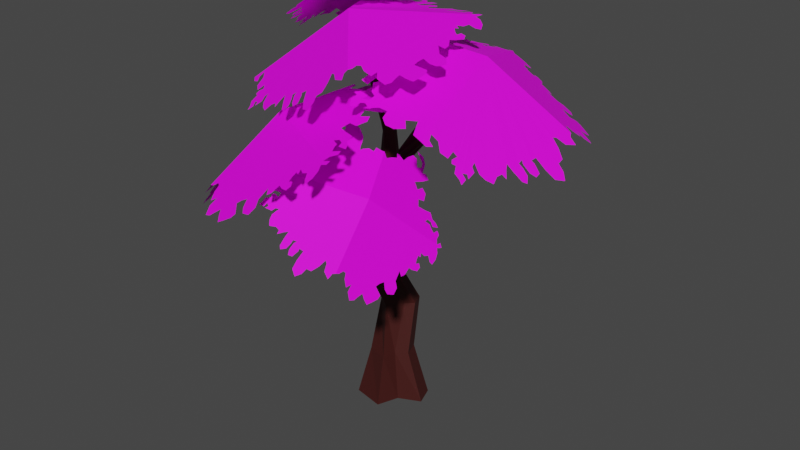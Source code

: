 # Source: tree_06.blend  (saved by Blender 3.6.11; exported with 4.5.12 LTS)
import bpy
from mathutils import Matrix  # noqa: F401  (used for matrix-valued properties, if any)

bpy.ops.wm.read_factory_settings(use_empty=True)
scene = bpy.context.scene
scene.name = 'Scene'

# ---- images (referenced by path relative to the original .blend; pixels are not part of the script)
import os
ASSET_DIR = os.environ.get("B2B_ASSET_DIR", "")  # directory of the original .blend (textures are referenced by path, not embedded)
HERE = os.path.dirname(os.path.abspath(__file__))  # packed textures are extracted next to this script under _unpacked/

def load_image(name, relpath, width, height, colorspace="sRGB"):
    """Load a texture the original file referenced (path relative to the .blend, or extracted next to this script)."""
    p = next((c for c in (os.path.join(HERE, relpath), os.path.join(ASSET_DIR, relpath)) if relpath and os.path.exists(c)), "")
    if p:
        img = bpy.data.images.load(p, check_existing=True)
        img.name = name
    else:  # same state as the original file: an image datablock whose file is absent (Cycles renders it pink)
        img = bpy.data.images.new(name, width, height)
        img.source = "FILE"
        img.filepath = "//" + (relpath or name)
    img.colorspace_settings.name = colorspace
    return img
img_bladtekstur_r_d_png = load_image('bladtekstur_rød.png', 'bladtekstur_rød.png', 1024, 1024, 'sRGB')

# ---- materials (node trees are filled in below, after node groups)
mat_material = bpy.data.materials.new('Material')
mat_material.alpha_threshold = 0.0
mat_material.use_transparent_shadow = False
mat_material.roughness = 0.5
mat_material.line_color = (0.0, 0.0, 0.0, 1.0)
mat_material_004 = bpy.data.materials.new('Material.004')
mat_material_004.use_transparent_shadow = False

# ---- material node trees
mat_material.use_nodes = True; mat_material.node_tree.nodes.clear()
_N = mat_material.node_tree.nodes; _L = mat_material.node_tree.links
n0 = _N.new('ShaderNodeOutputMaterial'); n0.name = 'Material Output'; n0.location = (300, 300)
n1 = _N.new('ShaderNodeBsdfPrincipled'); n1.name = 'Principled BSDF'; n1.location = (10, 300)
n1.distribution = 'GGX'
n1.subsurface_method = 'RANDOM_WALK_SKIN'
n1.inputs[0].default_value = (0.04696, 0.002709, 0.000879, 1.0)
n1.inputs[2].default_value = 0.7687
n1.inputs[3].default_value = 1.45
n1.inputs[27].default_value = (0.0, 0.0, 0.0, 1.0)
n1.inputs[28].default_value = 1.0
_L.new(n1.outputs[0], n0.inputs[0])
n0.is_active_output = True
mat_material_004.use_nodes = True; mat_material_004.node_tree.nodes.clear()
_N = mat_material_004.node_tree.nodes; _L = mat_material_004.node_tree.links
n0 = _N.new('ShaderNodeBsdfPrincipled'); n0.name = 'Principled BSDF'; n0.location = (10, 300)
n0.distribution = 'GGX'
n0.subsurface_method = 'RANDOM_WALK_SKIN'
n0.inputs[2].default_value = 0.7612
n0.inputs[3].default_value = 1.45
n0.inputs[13].default_value = 0.2246
n0.inputs[27].default_value = (0.0, 0.0, 0.0, 1.0)
n0.inputs[28].default_value = 1.0
n1 = _N.new('ShaderNodeOutputMaterial'); n1.name = 'Material Output'; n1.location = (300, 300)
n2 = _N.new('ShaderNodeTexImage'); n2.name = 'Image Texture'; n2.location = (-280, 280)
n2.image = img_bladtekstur_r_d_png
_L.new(n0.outputs[0], n1.inputs[0])
_L.new(n2.outputs[0], n0.inputs[0])
n1.is_active_output = True

# ---- world
world_world = bpy.data.worlds.new('World'); scene.world = world_world
world_world.use_nodes = True; world_world.node_tree.nodes.clear()
_N = world_world.node_tree.nodes; _L = world_world.node_tree.links
n0 = _N.new('ShaderNodeOutputWorld'); n0.name = 'World Output'; n0.location = (300, 300)
n1 = _N.new('ShaderNodeBackground'); n1.name = 'Background'; n1.location = (10, 300)
n1.inputs[0].default_value = (0.05088, 0.05088, 0.05088, 1.0)
_L.new(n1.outputs[0], n0.inputs[0])
n0.is_active_output = True
world_world.color = (0.05088, 0.05088, 0.05088)
world_world.use_sun_shadow = False
world_world.sun_shadow_jitter_overblur = 0.0

# ---- meshes
me_cube = bpy.data.meshes.new('Cube')
me_cube.from_pydata([(0.7822, 0.655, 8.955), (2.245, 1.975, -8.416), (0.7822, -0.6511, 8.955), (1.036, -0.3797, -8.416), (-0.7822, 0.655, 8.955), (-2.008, 2.446, -8.416), (-0.7822, -0.6511, 8.955), (-2.1, -1.554, -8.416), (1.216, 2.082, 0.0), (-0.946, 0.01208, 0.0), (0.9714, 0.5065, 0.0), (-0.946, 2.082, 0.0), (-1.419, -1.778, 4.227), (0.3336, 0.04688, 4.227), (0.3336, -1.778, 4.227), (-1.419, 0.04688, 4.227), (1.173, 1.463, -4.208), (0.6921, -0.3177, -4.208), (-1.173, 1.463, -4.208), (-1.173, -0.9855, -4.208), (-1.446, 0.4594, -8.416), (1.048, 0.0123, 8.955), (-1.048, 0.0123, 8.955), (2.765, 0.4491, -8.416), (1.583, 1.063, 0.0), (-1.313, 1.063, 0.0), (0.6311, -0.851, 4.227), (-1.717, -0.851, 4.227), (-1.571, 0.2583, -4.208), (1.571, 0.2583, -4.208), (0.0, 1.051, -8.416), (0.0, -0.8903, 8.955), (0.3775, -2.067, -8.416), (0.0, 0.8929, 8.955), (0.1349, 2.459, 0.0), (0.1349, -0.702, 0.0), (-0.5427, 0.3792, 4.227), (-0.5427, -2.112, 4.227), (0.504, -1.492, -4.208), (0.0, 1.909, -4.208), (0.0, 0.02897, -8.416), (0.505, -0.08467, 14.28), (-0.007818, -0.6217, 14.28), (0.004944, 0.6299, 14.28), (-0.5079, 0.09287, 14.28), (0.3375, -0.4703, 14.28), (-0.3323, 0.487, 14.28), (-0.3517, -0.3628, 14.28), (0.3484, 0.3704, 14.28), (0.06594, 0.6793, 10.63), (-0.6586, 0.2337, 11.06), (-0.612, 8.076, 16.85), (-0.6492, 7.926, 17.16), (0.6871, 0.1595, 11.14), (-0.03747, -0.2861, 11.57), (-0.2531, 8.038, 16.89), (-0.2904, 7.888, 17.2), (-0.4692, 3.776, 12.39), (-0.4692, 3.091, 13.06), (0.4851, 3.776, 12.39), (0.4851, 3.091, 13.06), (0.6975, 5.65, 16.13), (0.3921, 6.071, 15.2), (0.05817, 5.655, 15.6), (1.031, 6.066, 15.73), (-0.4139, 0.5549, 10.75), (-0.6985, 8.008, 17.0), (-0.2067, 7.956, 17.06), (0.4374, -0.1575, 11.44), (0.6581, 3.434, 12.73), (-0.6498, 3.434, 12.73), (0.7723, 6.144, 15.39), (0.3146, 5.574, 15.94), (-0.4054, 8.087, 16.81), (-0.4583, 7.873, 17.25), (0.5613, 0.4845, 10.82), (-0.466, -0.1473, 11.43), (0.05934, 2.948, 13.2), (0.05934, 3.919, 12.25), (0.1095, 5.886, 15.26), (1.016, 5.88, 16.02), (0.05759, 0.1603, 11.14), (-0.4261, 7.98, 17.03), (-0.0322, -2.073, 19.41), (-0.4827, -1.912, 19.41), (0.4802, -1.759, 19.41), (0.02967, -1.598, 19.41), (-0.3409, -2.047, 19.41), (0.3455, -1.627, 19.41), (-0.309, -1.725, 19.41), (0.3061, -1.946, 19.41), (0.003394, -1.837, 19.41), (1.968, -8.525, 10.02), (1.753, -8.463, 10.29), (-0.7216, -1.377, 6.659), (-0.4, -0.9862, 7.242), (2.233, -8.324, 10.26), (2.018, -8.262, 10.52), (-0.01631, -1.414, 6.136), (0.3052, -1.023, 6.719), (0.04298, -3.973, 7.684), (0.3492, -3.6, 8.239), (0.6151, -4.002, 7.26), (0.9213, -3.63, 7.815), (1.045, -6.175, 9.251), (1.359, -5.817, 9.774), (0.9326, -5.968, 9.741), (1.471, -6.024, 9.285), (1.815, -8.529, 10.12), (-0.682, -1.175, 7.04), (0.2656, -1.225, 6.337), (2.171, -8.259, 10.43), (0.8665, -3.821, 7.464), (0.09779, -3.781, 8.035), (0.9154, -6.098, 9.49), (1.488, -5.894, 9.535), (-0.4124, -1.448, 6.318), (-0.00391, -0.9517, 7.059), (2.13, -8.433, 10.11), (1.856, -8.354, 10.44), (0.6767, -3.565, 8.102), (0.2876, -4.038, 7.397), (1.131, -5.864, 9.824), (1.273, -6.128, 9.202), (1.993, -8.394, 10.27), (-0.2082, -1.2, 6.689), (-1.052, -0.2601, 2.479), (-0.7951, -0.3968, 3.2), (-5.614, 3.99, 5.49), (-5.713, 3.847, 5.723), (-0.6994, 0.4011, 2.479), (-0.4428, 0.2644, 3.2), (-5.336, 4.059, 5.64), (-5.436, 3.916, 5.874), (-3.6, 1.037, 4.263), (-3.217, 1.564, 4.487), (-3.692, 1.338, 3.711), (-3.309, 1.865, 3.934), (-4.446, 2.179, 5.832), (-4.184, 2.647, 5.268), (-4.627, 2.286, 5.354), (-4.004, 2.541, 5.746), (-0.9703, -0.4445, 2.872), (-5.714, 3.901, 5.592), (-5.348, 3.991, 5.791), (-0.5055, 0.4281, 2.872), (-3.497, 1.671, 3.748), (-3.376, 1.274, 4.477), (-4.018, 2.645, 5.515), (-4.602, 2.167, 5.629), (-5.422, 4.067, 5.522), (-5.57, 3.854, 5.869), (-0.9038, 0.1705, 2.301), (-0.5224, -0.0327, 3.372), (-3.18, 1.87, 4.208), (-3.75, 1.087, 3.876), (-4.406, 2.529, 5.184), (-4.138, 2.371, 5.894), (-0.6869, 0.07664, 2.884), (-5.496, 3.952, 5.715)], [], [(21, 0, 41, 45), (37, 31, 6, 12), (27, 22, 4, 15), (40, 23, 3, 32), (26, 21, 2, 14), (36, 33, 0, 13), (39, 34, 8, 16), (29, 24, 10, 17), (28, 25, 11, 18), (38, 35, 9, 19), (34, 36, 13, 8), (24, 26, 14, 10), (25, 27, 15, 11), (35, 37, 12, 9), (32, 38, 19, 7), (20, 28, 18, 5), (23, 29, 17, 3), (30, 39, 16, 1), (1, 16, 29, 23), (7, 19, 28, 20), (9, 12, 27, 25), (8, 13, 26, 24), (19, 9, 25, 28), (16, 8, 24, 29), (13, 0, 21, 26), (30, 1, 23, 40), (12, 6, 22, 27), (33, 4, 43, 48), (6, 31, 47, 44), (5, 30, 40, 20), (5, 18, 39, 30), (3, 17, 38, 32), (10, 14, 37, 35), (11, 15, 36, 34), (17, 10, 35, 38), (18, 11, 34, 39), (15, 4, 33, 36), (20, 40, 32, 7), (14, 2, 31, 37), (0, 33, 48, 41), (47, 42, 84, 89), (44, 47, 89, 86), (43, 46, 88, 85), (45, 41, 83, 87), (31, 2, 42, 47), (4, 22, 46, 43), (2, 21, 45, 42), (22, 6, 44, 46), (72, 61, 52, 66), (82, 74, 56, 67), (69, 60, 54, 68), (81, 76, 50, 65), (78, 59, 53, 75), (77, 58, 50, 76), (80, 61, 58, 77), (79, 62, 59, 78), (71, 64, 60, 69), (65, 50, 58, 70), (67, 56, 64, 71), (73, 55, 62, 79), (74, 52, 61, 80), (70, 58, 61, 72), (57, 70, 72, 63), (55, 67, 71, 62), (49, 65, 70, 57), (62, 71, 69, 59), (75, 81, 65, 49), (59, 69, 68, 53), (73, 82, 67, 55), (63, 72, 66, 51), (51, 66, 82, 73), (53, 68, 81, 75), (56, 74, 80, 64), (51, 73, 79, 63), (63, 79, 78, 57), (64, 80, 77, 60), (60, 77, 76, 54), (57, 78, 75, 49), (68, 54, 76, 81), (66, 52, 74, 82), (91, 88, 86, 89), (90, 85, 88, 91), (83, 90, 91, 87), (87, 91, 89, 84), (46, 44, 86, 88), (41, 48, 90, 83), (42, 45, 87, 84), (48, 43, 85, 90), (113, 101, 95, 109), (125, 117, 99, 110), (115, 105, 97, 111), (124, 119, 93, 108), (123, 107, 96, 118), (122, 106, 93, 119), (117, 95, 101, 120), (116, 98, 102, 121), (110, 99, 103, 112), (114, 106, 101, 113), (108, 93, 106, 114), (120, 101, 106, 122), (121, 102, 107, 123), (112, 103, 105, 115), (102, 112, 115, 107), (92, 108, 114, 104), (104, 114, 113, 100), (98, 110, 112, 102), (118, 124, 108, 92), (107, 115, 111, 96), (116, 125, 110, 98), (100, 113, 109, 94), (94, 109, 125, 116), (96, 111, 124, 118), (100, 121, 123, 104), (103, 120, 122, 105), (94, 116, 121, 100), (99, 117, 120, 103), (105, 122, 119, 97), (104, 123, 118, 92), (111, 97, 119, 124), (109, 95, 117, 125), (149, 138, 129, 143), (159, 151, 133, 144), (146, 137, 131, 145), (158, 153, 127, 142), (155, 136, 130, 152), (154, 135, 127, 153), (157, 138, 135, 154), (156, 139, 136, 155), (148, 141, 137, 146), (142, 127, 135, 147), (144, 133, 141, 148), (150, 132, 139, 156), (151, 129, 138, 157), (147, 135, 138, 149), (134, 147, 149, 140), (132, 144, 148, 139), (126, 142, 147, 134), (139, 148, 146, 136), (152, 158, 142, 126), (136, 146, 145, 130), (150, 159, 144, 132), (140, 149, 143, 128), (128, 143, 159, 150), (130, 145, 158, 152), (133, 151, 157, 141), (128, 150, 156, 140), (140, 156, 155, 134), (141, 157, 154, 137), (137, 154, 153, 131), (134, 155, 152, 126), (145, 131, 153, 158), (143, 129, 151, 159)])
_uv = me_cube.uv_layers.new(name='UVMap')
_uv.uv.foreach_set('vector', [0.625, 0.623, 0.625, 0.5, 0.625, 0.5, 0.625, 0.623, 0.5628, 0.875, 0.625, 0.875, 0.625, 1.0, 0.5628, 1.0, 0.5628, 0.127, 0.625, 0.127, 0.625, 0.25, 0.5628, 0.25, 0.25, 0.623, 0.375, 0.623, 0.375, 0.75, 0.25, 0.75, 0.5628, 0.623, 0.625, 0.623, 0.625, 0.75, 0.5628, 0.75, 0.5628, 0.375, 0.625, 0.375, 0.625, 0.5, 0.5628, 0.5, 0.4375, 0.375, 0.5, 0.375, 0.5, 0.5, 0.4375, 0.5, 0.4375, 0.623, 0.5, 0.623, 0.5, 0.75, 0.4375, 0.75, 0.4375, 0.127, 0.5, 0.127, 0.5, 0.25, 0.4375, 0.25, 0.4375, 0.875, 0.5, 0.875, 0.5, 1.0, 0.4375, 1.0, 0.5, 0.375, 0.5628, 0.375, 0.5628, 0.5, 0.5, 0.5, 0.5, 0.623, 0.5628, 0.623, 0.5628, 0.75, 0.5, 0.75, 0.5, 0.127, 0.5628, 0.127, 0.5628, 0.25, 0.5, 0.25, 0.5, 0.875, 0.5628, 0.875, 0.5628, 1.0, 0.5, 1.0, 0.375, 0.875, 0.4375, 0.875, 0.4375, 1.0, 0.375, 1.0, 0.375, 0.127, 0.4375, 0.127, 0.4375, 0.25, 0.375, 0.25, 0.375, 0.623, 0.4375, 0.623, 0.4375, 0.75, 0.375, 0.75, 0.375, 0.375, 0.4375, 0.375, 0.4375, 0.5, 0.375, 0.5, 0.375, 0.5, 0.4375, 0.5, 0.4375, 0.623, 0.375, 0.623, 0.375, 0.0, 0.4375, 0.0, 0.4375, 0.127, 0.375, 0.127, 0.5, 0.0, 0.5628, 0.0, 0.5628, 0.127, 0.5, 0.127, 0.5, 0.5, 0.5628, 0.5, 0.5628, 0.623, 0.5, 0.623, 0.4375, 0.0, 0.5, 0.0, 0.5, 0.127, 0.4375, 0.127, 0.4375, 0.5, 0.5, 0.5, 0.5, 0.623, 0.4375, 0.623, 0.5628, 0.5, 0.625, 0.5, 0.625, 0.623, 0.5628, 0.623, 0.25, 0.5, 0.375, 0.5, 0.375, 0.623, 0.25, 0.623, 0.5628, 0.0, 0.625, 0.0, 0.625, 0.127, 0.5628, 0.127, 0.625, 0.375, 0.625, 0.25, 0.625, 0.25, 0.625, 0.375, 0.625, 1.0, 0.625, 0.875, 0.625, 0.875, 0.625, 1.0, 0.125, 0.5, 0.25, 0.5, 0.25, 0.623, 0.125, 0.623, 0.375, 0.25, 0.4375, 0.25, 0.4375, 0.375, 0.375, 0.375, 0.375, 0.75, 0.4375, 0.75, 0.4375, 0.875, 0.375, 0.875, 0.5, 0.75, 0.5628, 0.75, 0.5628, 0.875, 0.5, 0.875, 0.5, 0.25, 0.5628, 0.25, 0.5628, 0.375, 0.5, 0.375, 0.4375, 0.75, 0.5, 0.75, 0.5, 0.875, 0.4375, 0.875, 0.4375, 0.25, 0.5, 0.25, 0.5, 0.375, 0.4375, 0.375, 0.5628, 0.25, 0.625, 0.25, 0.625, 0.375, 0.5628, 0.375, 0.125, 0.623, 0.25, 0.623, 0.25, 0.75, 0.125, 0.75, 0.5628, 0.75, 0.625, 0.75, 0.625, 0.875, 0.5628, 0.875, 0.625, 0.5, 0.625, 0.375, 0.625, 0.375, 0.625, 0.5, 0.625, 0.875, 0.625, 0.75, 0.625, 0.75, 0.625, 0.875, 0.625, 1.0, 0.625, 0.875, 0.625, 0.875, 0.625, 1.0, 0.625, 0.25, 0.625, 0.127, 0.625, 0.127, 0.625, 0.25, 0.625, 0.623, 0.625, 0.5, 0.625, 0.5, 0.625, 0.623, 0.625, 0.875, 0.625, 0.75, 0.625, 0.75, 0.625, 0.875, 0.625, 0.25, 0.625, 0.127, 0.625, 0.127, 0.625, 0.25, 0.625, 0.75, 0.625, 0.623, 0.625, 0.623, 0.625, 0.75, 0.625, 0.127, 0.625, 0.0, 0.625, 0.0, 0.625, 0.127, 0.5, 0.1881, 0.625, 0.1881, 0.625, 0.25, 0.5, 0.25, 0.5, 0.3885, 0.625, 0.3885, 0.625, 0.5, 0.5, 0.5, 0.5, 0.6237, 0.625, 0.6237, 0.625, 0.75, 0.5, 0.75, 0.5, 0.8615, 0.625, 0.8615, 0.625, 1.0, 0.5, 1.0, 0.2635, 0.6237, 0.375, 0.6237, 0.375, 0.75, 0.2635, 0.75, 0.7365, 0.6237, 0.875, 0.6237, 0.875, 0.75, 0.7365, 0.75, 0.7365, 0.5619, 0.875, 0.5619, 0.875, 0.6237, 0.7365, 0.6237, 0.2635, 0.5619, 0.375, 0.5619, 0.375, 0.6237, 0.2635, 0.6237, 0.5, 0.5619, 0.625, 0.5619, 0.625, 0.6237, 0.5, 0.6237, 0.5, 0.0, 0.625, 0.0, 0.625, 0.1263, 0.5, 0.1263, 0.5, 0.5, 0.625, 0.5, 0.625, 0.5619, 0.5, 0.5619, 0.2635, 0.5, 0.375, 0.5, 0.375, 0.5619, 0.2635, 0.5619, 0.7365, 0.5, 0.875, 0.5, 0.875, 0.5619, 0.7365, 0.5619, 0.5, 0.1263, 0.625, 0.1263, 0.625, 0.1881, 0.5, 0.1881, 0.375, 0.1263, 0.5, 0.1263, 0.5, 0.1881, 0.375, 0.1881, 0.375, 0.5, 0.5, 0.5, 0.5, 0.5619, 0.375, 0.5619, 0.375, 0.0, 0.5, 0.0, 0.5, 0.1263, 0.375, 0.1263, 0.375, 0.5619, 0.5, 0.5619, 0.5, 0.6237, 0.375, 0.6237, 0.375, 0.8615, 0.5, 0.8615, 0.5, 1.0, 0.375, 1.0, 0.375, 0.6237, 0.5, 0.6237, 0.5, 0.75, 0.375, 0.75, 0.375, 0.3885, 0.5, 0.3885, 0.5, 0.5, 0.375, 0.5, 0.375, 0.1881, 0.5, 0.1881, 0.5, 0.25, 0.375, 0.25, 0.375, 0.25, 0.5, 0.25, 0.5, 0.3885, 0.375, 0.3885, 0.375, 0.75, 0.5, 0.75, 0.5, 0.8615, 0.375, 0.8615, 0.625, 0.5, 0.7365, 0.5, 0.7365, 0.5619, 0.625, 0.5619, 0.125, 0.5, 0.2635, 0.5, 0.2635, 0.5619, 0.125, 0.5619, 0.125, 0.5619, 0.2635, 0.5619, 0.2635, 0.6237, 0.125, 0.6237, 0.625, 0.5619, 0.7365, 0.5619, 0.7365, 0.6237, 0.625, 0.6237, 0.625, 0.6237, 0.7365, 0.6237, 0.7365, 0.75, 0.625, 0.75, 0.125, 0.6237, 0.2635, 0.6237, 0.2635, 0.75, 0.125, 0.75, 0.5, 0.75, 0.625, 0.75, 0.625, 0.8615, 0.5, 0.8615, 0.5, 0.25, 0.625, 0.25, 0.625, 0.3885, 0.5, 0.3885, 0.75, 0.623, 0.875, 0.623, 0.875, 0.75, 0.75, 0.75, 0.75, 0.5, 0.875, 0.5, 0.875, 0.623, 0.75, 0.623, 0.625, 0.5, 0.75, 0.5, 0.75, 0.623, 0.625, 0.623, 0.625, 0.623, 0.75, 0.623, 0.75, 0.75, 0.625, 0.75, 0.625, 0.127, 0.625, 0.0, 0.625, 0.0, 0.625, 0.127, 0.625, 0.5, 0.625, 0.375, 0.625, 0.375, 0.625, 0.5, 0.625, 0.75, 0.625, 0.623, 0.625, 0.623, 0.625, 0.75, 0.625, 0.375, 0.625, 0.25, 0.625, 0.25, 0.625, 0.375, 0.5, 0.125, 0.625, 0.125, 0.625, 0.25, 0.5, 0.25, 0.5, 0.375, 0.625, 0.375, 0.625, 0.5, 0.5, 0.5, 0.5, 0.6875, 0.625, 0.6875, 0.625, 0.75, 0.5, 0.75, 0.5, 0.875, 0.625, 0.875, 0.625, 1.0, 0.5, 1.0, 0.25, 0.6875, 0.375, 0.6875, 0.375, 0.75, 0.25, 0.75, 0.75, 0.6875, 0.875, 0.6875, 0.875, 0.75, 0.75, 0.75, 0.75, 0.5, 0.875, 0.5, 0.875, 0.625, 0.75, 0.625, 0.25, 0.5, 0.375, 0.5, 0.375, 0.625, 0.25, 0.625, 0.5, 0.5, 0.625, 0.5, 0.625, 0.625, 0.5, 0.625, 0.5, 0.0625, 0.625, 0.0625, 0.625, 0.125, 0.5, 0.125, 0.5, 0.0, 0.625, 0.0, 0.625, 0.0625, 0.5, 0.0625, 0.75, 0.625, 0.875, 0.625, 0.875, 0.6875, 0.75, 0.6875, 0.25, 0.625, 0.375, 0.625, 0.375, 0.6875, 0.25, 0.6875, 0.5, 0.625, 0.625, 0.625, 0.625, 0.6875, 0.5, 0.6875, 0.375, 0.625, 0.5, 0.625, 0.5, 0.6875, 0.375, 0.6875, 0.375, 0.0, 0.5, 0.0, 0.5, 0.0625, 0.375, 0.0625, 0.375, 0.0625, 0.5, 0.0625, 0.5, 0.125, 0.375, 0.125, 0.375, 0.5, 0.5, 0.5, 0.5, 0.625, 0.375, 0.625, 0.375, 0.875, 0.5, 0.875, 0.5, 1.0, 0.375, 1.0, 0.375, 0.6875, 0.5, 0.6875, 0.5, 0.75, 0.375, 0.75, 0.375, 0.375, 0.5, 0.375, 0.5, 0.5, 0.375, 0.5, 0.375, 0.125, 0.5, 0.125, 0.5, 0.25, 0.375, 0.25, 0.375, 0.25, 0.5, 0.25, 0.5, 0.375, 0.375, 0.375, 0.375, 0.75, 0.5, 0.75, 0.5, 0.875, 0.375, 0.875, 0.125, 0.625, 0.25, 0.625, 0.25, 0.6875, 0.125, 0.6875, 0.625, 0.625, 0.75, 0.625, 0.75, 0.6875, 0.625, 0.6875, 0.125, 0.5, 0.25, 0.5, 0.25, 0.625, 0.125, 0.625, 0.625, 0.5, 0.75, 0.5, 0.75, 0.625, 0.625, 0.625, 0.625, 0.6875, 0.75, 0.6875, 0.75, 0.75, 0.625, 0.75, 0.125, 0.6875, 0.25, 0.6875, 0.25, 0.75, 0.125, 0.75, 0.5, 0.75, 0.625, 0.75, 0.625, 0.875, 0.5, 0.875, 0.5, 0.25, 0.625, 0.25, 0.625, 0.375, 0.5, 0.375, 0.5113, 0.1875, 0.625, 0.1875, 0.625, 0.25, 0.5113, 0.25, 0.5113, 0.4, 0.625, 0.4, 0.625, 0.5, 0.5113, 0.5, 0.5113, 0.625, 0.625, 0.625, 0.625, 0.75, 0.5113, 0.75, 0.5113, 0.85, 0.625, 0.85, 0.625, 1.0, 0.5113, 1.0, 0.275, 0.625, 0.375, 0.625, 0.375, 0.75, 0.275, 0.75, 0.725, 0.625, 0.875, 0.625, 0.875, 0.75, 0.725, 0.75, 0.725, 0.5625, 0.875, 0.5625, 0.875, 0.625, 0.725, 0.625, 0.275, 0.5625, 0.375, 0.5625, 0.375, 0.625, 0.275, 0.625, 0.5113, 0.5625, 0.625, 0.5625, 0.625, 0.625, 0.5113, 0.625, 0.5113, 0.0, 0.625, 0.0, 0.625, 0.125, 0.5113, 0.125, 0.5113, 0.5, 0.625, 0.5, 0.625, 0.5625, 0.5113, 0.5625, 0.275, 0.5, 0.375, 0.5, 0.375, 0.5625, 0.275, 0.5625, 0.725, 0.5, 0.875, 0.5, 0.875, 0.5625, 0.725, 0.5625, 0.5113, 0.125, 0.625, 0.125, 0.625, 0.1875, 0.5113, 0.1875, 0.375, 0.125, 0.5113, 0.125, 0.5113, 0.1875, 0.375, 0.1875, 0.375, 0.5, 0.5113, 0.5, 0.5113, 0.5625, 0.375, 0.5625, 0.375, 0.0, 0.5113, 0.0, 0.5113, 0.125, 0.375, 0.125, 0.375, 0.5625, 0.5113, 0.5625, 0.5113, 0.625, 0.375, 0.625, 0.375, 0.85, 0.5113, 0.85, 0.5113, 1.0, 0.375, 1.0, 0.375, 0.625, 0.5113, 0.625, 0.5113, 0.75, 0.375, 0.75, 0.375, 0.4, 0.5113, 0.4, 0.5113, 0.5, 0.375, 0.5, 0.375, 0.1875, 0.5113, 0.1875, 0.5113, 0.25, 0.375, 0.25, 0.375, 0.25, 0.5113, 0.25, 0.5113, 0.4, 0.375, 0.4, 0.375, 0.75, 0.5113, 0.75, 0.5113, 0.85, 0.375, 0.85, 0.625, 0.5, 0.725, 0.5, 0.725, 0.5625, 0.625, 0.5625, 0.125, 0.5, 0.275, 0.5, 0.275, 0.5625, 0.125, 0.5625, 0.125, 0.5625, 0.275, 0.5625, 0.275, 0.625, 0.125, 0.625, 0.625, 0.5625, 0.725, 0.5625, 0.725, 0.625, 0.625, 0.625, 0.625, 0.625, 0.725, 0.625, 0.725, 0.75, 0.625, 0.75, 0.125, 0.625, 0.275, 0.625, 0.275, 0.75, 0.125, 0.75, 0.5113, 0.75, 0.625, 0.75, 0.625, 0.85, 0.5113, 0.85, 0.5113, 0.25, 0.625, 0.25, 0.625, 0.4, 0.5113, 0.4])
me_cube.materials.append(mat_material)
me_cube.use_mirror_vertex_groups = False
me_cube.update()
me_plane_002 = bpy.data.meshes.new('Plane.002')
me_plane_002.from_pydata([(-5.084, 2.756, 24.42), (-9.198, 3.124, 20.37), (0.9831, 1.71, 24.98), (0.5879, 1.778, 24.94), (-4.079, 6.2, 23.28), (-5.464, -2.06, 23.81), (-7.983, 4.918, 20.42), (-8.283, 4.922, 20.14), (-8.596, 4.661, 20.01), (-8.74, 4.293, 20.09), (-8.697, 3.895, 20.37), (-8.325, 4.1, 20.6), (-8.333, 3.647, 20.86), (-8.944, 3.509, 20.38), (-4.239, 6.228, 23.11), (-4.443, 6.335, 22.86), (-4.605, 6.025, 22.9), (-4.815, 6.151, 22.62), (-5.1, 6.017, 22.44), (-5.258, 5.862, 22.39), (-5.206, 6.161, 22.26), (-5.127, 6.401, 22.18), (-5.01, 6.848, 22.02), (-5.126, 7.367, 21.6), (-5.281, 7.589, 21.33), (-5.541, 7.539, 21.11), (-5.588, 7.854, 20.88), (-5.784, 8.092, 20.56), (-6.103, 7.944, 20.35), (-6.11, 7.717, 20.48), (-5.748, 7.691, 20.83), (-5.861, 7.418, 20.89), (-5.831, 7.122, 21.1), (-5.983, 6.883, 21.1), (-6.156, 6.659, 21.07), (-6.318, 6.469, 21.04), (-6.613, 6.576, 20.7), (-6.815, 6.251, 20.71), (-6.486, 6.125, 21.09), (-6.599, 5.874, 21.13), (-6.711, 6.108, 20.89), (-7.128, 5.933, 20.61), (-7.321, 5.728, 20.55), (-7.536, 5.804, 20.31), (-7.487, 6.111, 20.17), (-7.352, 5.952, 20.39), (-7.144, 6.327, 20.35), (-7.197, 6.525, 20.19), (-7.335, 6.349, 20.16), (-7.494, 6.461, 19.95), (-7.857, 6.32, 19.7), (-7.857, 6.136, 19.81), (-7.683, 6.04, 20.03), (-7.673, 5.874, 20.14), (-7.896, 5.634, 20.07), (-7.839, 5.282, 20.34), (0.869, 1.978, 24.88), (0.5545, 2.141, 24.82), (0.723, 2.453, 24.72), (0.577, 2.683, 24.64), (0.262, 2.427, 24.71), (0.06065, 2.64, 24.63), (-0.08521, 2.867, 24.55), (-0.4769, 2.944, 24.51), (-0.2854, 3.128, 24.45), (0.003322, 3.068, 24.48), (0.1589, 2.805, 24.58), (0.6156, 2.892, 24.57), (0.434, 3.11, 24.48), (0.1146, 3.274, 24.42), (-0.04818, 3.649, 24.29), (-0.5581, 3.649, 24.27), (-1.112, 3.694, 24.23), (-1.123, 4.171, 24.07), (-0.6568, 4.206, 24.07), (-0.5367, 4.718, 23.9), (-0.807, 5.028, 23.79), (-1.228, 4.759, 23.87), (-1.49, 5.18, 23.71), (-0.8098, 5.461, 23.64), (-0.3265, 5.727, 23.57), (-0.5464, 6.04, 23.45), (-0.839, 6.008, 23.46), (-0.651, 6.662, 23.24), (-0.8195, 7.116, 23.08), (-1.372, 7.295, 23.0), (-1.137, 6.936, 23.13), (-0.9088, 6.666, 23.23), (-0.9797, 6.315, 23.35), (-1.33, 6.216, 23.37), (-1.39, 6.777, 23.17), (-1.716, 6.887, 23.13), (-2.168, 6.566, 23.22), (-2.486, 6.229, 23.32), (-2.849, 6.464, 23.23), (-3.062, 6.518, 23.21), (-3.034, 6.2, 23.32), (-3.467, 6.064, 23.35), (-3.882, 5.843, 23.41), (-5.261, -1.996, 23.84), (-5.052, -1.768, 23.89), (-4.858, -1.818, 23.91), (-4.783, -2.2, 23.87), (-4.502, -2.614, 23.86), (-4.214, -2.342, 23.92), (-4.275, -2.829, 23.86), (-3.988, -3.273, 23.84), (-3.685, -3.165, 23.88), (-3.507, -2.895, 23.94), (-3.29, -2.628, 23.99), (-3.056, -2.907, 23.99), (-2.752, -3.165, 23.99), (-2.46, -2.926, 24.05), (-2.147, -2.635, 24.12), (-2.063, -2.375, 24.16), (-2.578, -1.959, 24.15), (-2.404, -1.722, 24.2), (-2.127, -1.521, 24.25), (-1.893, -1.941, 24.23), (-1.618, -2.145, 24.24), (-1.186, -2.047, 24.3), (-1.122, -1.598, 24.36), (-1.387, -1.213, 24.37), (-1.355, -0.5711, 24.45), (-1.103, -0.8503, 24.45), (-0.8985, -0.6587, 24.49), (-0.7951, -0.1785, 24.56), (-0.5331, -0.2314, 24.58), (-0.1443, -0.1991, 24.63), (-0.04653, 0.07891, 24.67), (-0.2011, 0.2905, 24.68), (-0.4192, 0.1941, 24.64), (-0.4673, 0.4673, 24.67), (-0.4431, 0.7291, 24.7), (-0.2554, 0.6903, 24.72), (-0.3241, 0.9393, 24.74), (-0.008006, 0.8404, 24.77), (0.2515, 0.9601, 24.81), (0.4977, 0.6266, 24.8), (0.7372, 0.5235, 24.81), (0.8616, 0.8973, 24.87), (0.8228, 1.296, 24.91), (0.6614, 1.585, 24.93), (-9.227, 2.832, 20.33), (-9.086, 2.582, 20.46), (-8.986, 2.85, 20.57), (-8.762, 2.92, 20.79), (-8.814, 2.521, 20.72), (-9.092, 2.217, 20.43), (-9.086, 1.827, 20.42), (-8.78, 1.795, 20.72), (-8.827, 1.535, 20.66), (-9.034, 1.663, 20.46), (-9.155, 1.578, 20.34), (-9.114, 1.389, 20.37), (-9.365, 1.275, 20.12), (-9.435, 0.9735, 20.04), (-9.543, 0.7842, 19.92), (-9.303, 0.7461, 20.16), (-9.201, 1.011, 20.27), (-9.11, 0.8136, 20.35), (-9.23, 0.6778, 20.22), (-8.918, 0.6091, 20.53), (-8.798, 0.8097, 20.66), (-8.618, 0.8238, 20.84), (-8.736, 0.624, 20.71), (-8.851, 0.3928, 20.58), (-8.88, 0.05925, 20.54), (-8.818, -0.3098, 20.58), (-8.526, -0.2713, 20.87), (-8.35, -0.4015, 21.04), (-8.389, -0.6659, 20.99), (-8.14, -0.4655, 21.25), (-7.933, -0.3516, 21.46), (-8.021, -0.7583, 21.35), (-8.11, -1.285, 21.24), (-8.052, -1.507, 21.28), (-7.821, -1.362, 21.52), (-7.694, -1.027, 21.66), (-7.645, -0.7693, 21.72), (-7.462, -0.8161, 21.9), (-7.569, -0.9371, 21.79), (-7.68, -1.387, 21.66), (-7.656, -1.706, 21.66), (-7.469, -1.737, 21.85), (-7.29, -1.355, 22.04), (-7.27, -1.164, 22.07), (-7.076, -1.274, 22.26), (-7.22, -1.864, 22.09), (-7.296, -2.443, 21.99), (-7.098, -2.841, 22.16), (-6.855, -2.586, 22.41), (-6.72, -2.234, 22.56), (-6.498, -2.29, 22.78), (-6.244, -1.906, 23.05), (-6.052, -1.456, 23.26), (-5.968, -1.618, 23.34), (-5.962, -2.11, 23.32), (-5.727, -2.499, 23.53), (-5.608, -2.123, 23.67), (-1.095, -2.888, 23.64), (-6.548, -6.651, 18.61), (5.993, 2.484, 23.32), (5.531, 2.134, 23.34), (-3.993, 1.596, 22.71), (3.347, -7.944, 21.69), (-7.214, -3.621, 18.93), (-7.584, -3.918, 18.58), (-7.655, -4.496, 18.37), (-7.39, -5.012, 18.43), (-6.86, -5.369, 18.72), (-6.653, -4.789, 19.03), (-6.12, -5.254, 19.3), (-6.699, -6.008, 18.67), (-4.221, 1.463, 22.51), (-4.598, 1.366, 22.2), (-4.424, 0.891, 22.2), (-4.831, 0.8068, 21.88), (-5.017, 0.3851, 21.63), (-5.024, 0.06952, 21.54), (-5.319, 0.4245, 21.42), (-5.51, 0.7447, 21.37), (-5.902, 1.313, 21.23), (-6.665, 1.72, 20.78), (-7.12, 1.789, 20.46), (-7.377, 1.477, 20.19), (-7.811, 1.747, 19.94), (-8.334, 1.791, 19.57), (-8.546, 1.321, 19.28), (-8.283, 1.084, 19.41), (-7.81, 1.422, 19.85), (-7.622, 1.033, 19.89), (-7.231, 0.764, 20.1), (-7.13, 0.3705, 20.07), (-7.072, -0.02904, 20.01), (-7.043, -0.3839, 19.93), (-7.53, -0.5724, 19.52), (-7.387, -1.103, 19.48), (-6.836, -0.8993, 19.94), (-6.672, -1.266, 19.97), (-7.089, -1.142, 19.69), (-7.389, -1.738, 19.31), (-7.378, -2.139, 19.21), (-7.73, -2.278, 18.91), (-8.038, -1.919, 18.78), (-7.683, -1.944, 19.04), (-7.88, -1.357, 19.05), (-8.181, -1.21, 18.87), (-8.139, -1.526, 18.82), (-8.466, -1.573, 18.56), (-8.739, -2.08, 18.22), (-8.519, -2.266, 18.34), (-8.192, -2.187, 18.6), (-7.981, -2.345, 18.71), (-7.965, -2.811, 18.6), (-7.476, -3.109, 18.88), (5.58, 2.629, 23.26), (5.09, 2.459, 23.25), (4.904, 2.947, 23.16), (4.503, 3.021, 23.12), (4.483, 2.434, 23.21), (4.047, 2.433, 23.18), (3.65, 2.505, 23.14), (3.182, 2.166, 23.16), (3.161, 2.552, 23.09), (3.51, 2.797, 23.08), (3.958, 2.7, 23.13), (4.304, 3.27, 23.07), (3.882, 3.295, 23.03), (3.387, 3.119, 23.02), (2.806, 3.32, 22.95), (2.309, 2.782, 22.99), (1.719, 2.241, 23.04), (1.171, 2.703, 22.92), (1.586, 3.231, 22.87), (1.127, 3.866, 22.73), (0.514, 3.889, 22.68), (0.4074, 3.176, 22.79), (-0.3225, 3.318, 22.71), (0.02476, 4.315, 22.58), (0.1963, 5.09, 22.47), (-0.3706, 5.169, 22.42), (-0.6197, 4.828, 22.45), (-1.172, 5.676, 22.28), (-1.848, 5.949, 22.18), (-2.588, 5.543, 22.19), (-1.954, 5.435, 22.26), (-1.428, 5.408, 22.3), (-1.103, 4.985, 22.39), (-1.332, 4.517, 22.45), (-2.022, 5.011, 22.32), (-2.463, 4.775, 22.32), (-2.542, 3.979, 22.44), (-2.473, 3.308, 22.55), (-3.091, 3.158, 22.53), (-3.36, 2.986, 22.54), (-2.975, 2.7, 22.61), (-3.243, 2.108, 22.69), (-3.399, 1.45, 22.78), (3.485, -7.67, 21.72), (3.464, -7.229, 21.81), (3.708, -7.074, 21.8), (4.165, -7.363, 21.64), (4.859, -7.468, 21.48), (4.874, -6.901, 21.6), (5.3, -7.437, 21.4), (6.031, -7.565, 21.22), (6.224, -7.141, 21.27), (6.131, -6.693, 21.38), (6.08, -6.206, 21.49), (6.593, -6.231, 21.38), (7.153, -6.16, 21.29), (7.205, -5.621, 21.39), (7.224, -5.011, 21.51), (7.049, -4.671, 21.62), (6.119, -4.811, 21.78), (6.056, -4.398, 21.87), (6.13, -3.912, 21.96), (6.783, -4.073, 21.79), (7.262, -3.98, 21.72), (7.593, -3.432, 21.76), (7.208, -2.93, 21.95), (6.559, -2.836, 22.1), (5.948, -2.182, 22.36), (6.478, -2.187, 22.25), (6.49, -1.787, 22.33), (6.113, -1.213, 22.52), (6.426, -0.9889, 22.51), (6.781, -0.5487, 22.53), (6.6, -0.177, 22.64), (6.235, -0.135, 22.72), (6.114, -0.4576, 22.68), (5.793, -0.2441, 22.79), (5.555, 0.03461, 22.9), (5.78, 0.1946, 22.88), (5.463, 0.3631, 22.98), (5.876, 0.6, 22.95), (6.015, 0.9888, 23.0), (6.594, 0.9252, 22.87), (6.936, 1.077, 22.83), (6.686, 1.57, 22.99), (6.247, 1.915, 23.15), (5.798, 2.024, 23.26), (-6.286, -6.964, 18.48), (-5.858, -7.065, 18.58), (-6.007, -6.704, 18.79), (-5.802, -6.412, 19.09), (-5.459, -6.852, 18.9), (-5.492, -7.426, 18.46), (-5.087, -7.797, 18.35), (-4.677, -7.522, 18.72), (-4.47, -7.823, 18.58), (-4.856, -7.906, 18.36), (-4.919, -8.109, 18.19), (-4.676, -8.252, 18.18), (-4.869, -8.613, 17.83), (-4.648, -8.977, 17.65), (-4.588, -9.269, 17.46), (-4.253, -9.065, 17.75), (-4.397, -8.706, 17.95), (-4.083, -8.806, 18.01), (-4.094, -9.059, 17.82), (-3.638, -8.812, 18.19), (-3.695, -8.498, 18.4), (-3.487, -8.303, 18.63), (-3.429, -8.616, 18.42), (-3.335, -8.956, 18.2), (-3.03, -9.308, 18.06), (-2.577, -9.604, 18.03), (-2.256, -9.275, 18.41), (-1.907, -9.225, 18.59), (-1.685, -9.521, 18.46), (-1.582, -9.077, 18.83), (-1.443, -8.759, 19.12), (-1.137, -9.242, 18.89), (-0.7102, -9.842, 18.62), (-0.4112, -10.0, 18.62), (-0.2739, -9.628, 18.95), (-0.4594, -9.176, 19.21), (-0.6617, -8.876, 19.36), (-0.3872, -8.738, 19.57), (-0.3963, -8.963, 19.4), (-0.07468, -9.51, 19.12), (0.2796, -9.796, 19.05), (0.5423, -9.639, 19.28), (0.3739, -9.09, 19.62), (0.2042, -8.883, 19.7), (0.5561, -8.796, 19.91), (0.9795, -9.513, 19.55), (1.477, -10.15, 19.28), (2.126, -10.34, 19.4), (2.167, -9.849, 19.79), (1.973, -9.372, 20.06), (2.305, -9.204, 20.32), (2.227, -8.577, 20.76), (2.005, -7.947, 21.14), (2.274, -8.021, 21.19), (2.784, -8.492, 21.05), (3.47, -8.634, 21.23), (3.233, -8.151, 21.49), (-1.211, 9.083, 17.72), (2.465, 10.85, 15.06), (-3.965, 4.711, 18.38), (-3.786, 4.996, 18.34), (1.046, 7.612, 19.39), (-3.481, 9.615, 14.34), (3.077, 9.769, 16.39), (3.324, 9.904, 16.19), (3.347, 10.12, 15.91), (3.136, 10.3, 15.7), (2.745, 10.39, 15.62), (2.626, 10.16, 15.93), (2.228, 10.3, 15.79), (2.601, 10.62, 15.34), (1.201, 7.677, 19.29), (1.463, 7.739, 19.19), (1.318, 7.903, 18.99), (1.601, 7.962, 18.88), (1.712, 8.131, 18.65), (1.703, 8.249, 18.5), (1.927, 8.137, 18.62), (2.077, 8.031, 18.75), (2.381, 7.846, 18.96), (2.939, 7.747, 19.03), (3.263, 7.752, 18.99), (3.43, 7.885, 18.8), (3.75, 7.814, 18.86), (4.121, 7.833, 18.79), (4.248, 8.022, 18.54), (4.052, 8.092, 18.47), (3.733, 7.935, 18.7), (3.582, 8.066, 18.55), (3.293, 8.14, 18.48), (3.204, 8.279, 18.31), (3.144, 8.424, 18.13), (3.107, 8.554, 17.96), (3.442, 8.657, 17.8), (3.316, 8.845, 17.57), (2.937, 8.732, 17.75), (2.804, 8.857, 17.6), (3.104, 8.839, 17.6), (3.288, 9.081, 17.26), (3.262, 9.229, 17.07), (3.504, 9.304, 16.95), (3.738, 9.192, 17.07), (3.486, 9.177, 17.12), (3.653, 8.972, 17.37), (3.872, 8.938, 17.39), (3.828, 9.053, 17.24), (4.057, 9.092, 17.17), (4.226, 9.299, 16.89), (4.062, 9.353, 16.83), (3.834, 9.302, 16.92), (3.678, 9.346, 16.88), (3.645, 9.518, 16.66), (3.285, 9.596, 16.6), (-3.728, 4.742, 18.47), (-3.503, 4.946, 18.49), (-3.324, 4.755, 18.65), (-3.104, 4.818, 18.73), (-3.194, 5.109, 18.56), (-2.968, 5.217, 18.61), (-2.751, 5.28, 18.68), (-2.566, 5.561, 18.65), (-2.49, 5.378, 18.76), (-2.629, 5.172, 18.79), (-2.877, 5.109, 18.7), (-2.96, 4.745, 18.82), (-2.737, 4.838, 18.88), (-2.511, 5.045, 18.9), (-2.177, 5.091, 19.03), (-2.011, 5.477, 18.94), (-1.797, 5.886, 18.85), (-1.436, 5.796, 19.06), (-1.561, 5.436, 19.16), (-1.217, 5.24, 19.4), (-0.8958, 5.38, 19.49), (-0.9613, 5.754, 19.29), (-0.56, 5.865, 19.43), (-0.5708, 5.293, 19.67), (-0.5284, 4.873, 19.88), (-0.222, 4.974, 19.97), (-0.1509, 5.202, 19.91), (0.2781, 4.925, 20.22), (0.6736, 4.959, 20.39), (0.9872, 5.34, 20.36), (0.6415, 5.236, 20.25), (0.3648, 5.119, 20.18), (0.1252, 5.245, 20.01), (0.1647, 5.53, 19.91), (0.605, 5.46, 20.14), (0.7928, 5.684, 20.12), (0.6991, 6.092, 19.9), (0.5497, 6.402, 19.7), (0.8436, 6.628, 19.73), (0.9538, 6.778, 19.72), (0.7063, 6.822, 19.59), (0.7448, 7.177, 19.45), (0.7138, 7.537, 19.28), (-3.523, 9.464, 14.43), (-3.486, 9.299, 14.64), (-3.582, 9.16, 14.65), (-3.801, 9.126, 14.4), (-4.111, 8.943, 14.18), (-4.081, 8.718, 14.44), (-4.303, 8.788, 14.09), (-4.63, 8.603, 13.85), (-4.688, 8.376, 13.99), (-4.618, 8.231, 14.22), (-4.564, 8.059, 14.45), (-4.79, 7.903, 14.31), (-5.031, 7.695, 14.2), (-5.019, 7.469, 14.43), (-4.988, 7.226, 14.7), (-4.889, 7.15, 14.9), (-4.491, 7.504, 15.07), (-4.437, 7.364, 15.27), (-4.438, 7.152, 15.47), (-4.734, 7.003, 15.23), (-4.938, 6.813, 15.16), (-5.047, 6.494, 15.32), (-4.846, 6.423, 15.64), (-4.557, 6.595, 15.85), (-4.247, 6.538, 16.29), (-4.479, 6.369, 16.16), (-4.459, 6.21, 16.34), (-4.256, 6.109, 16.69), (-4.379, 5.921, 16.71), (-4.506, 5.635, 16.82), (-4.403, 5.549, 17.03), (-4.24, 5.651, 17.14), (-4.208, 5.815, 17.03), (-4.054, 5.836, 17.2), (-3.932, 5.804, 17.39), (-4.02, 5.669, 17.4), (-3.87, 5.706, 17.56), (-4.036, 5.481, 17.56), (-4.072, 5.285, 17.7), (-4.329, 5.123, 17.53), (-4.469, 4.954, 17.51), (-4.327, 4.843, 17.8), (-4.113, 4.85, 18.06), (-3.91, 4.953, 18.22), (2.332, 10.88, 14.85), (2.079, 10.84, 14.79), (2.138, 10.78, 15.03), (1.986, 10.67, 15.23), (1.816, 10.73, 14.94), (1.886, 10.87, 14.55), (1.672, 10.9, 14.3), (1.396, 10.77, 14.49), (1.296, 10.81, 14.29), (1.54, 10.89, 14.23), (1.596, 10.95, 14.09), (1.46, 10.95, 14.0), (1.611, 11.06, 13.75), (1.508, 11.12, 13.5), (1.497, 11.18, 13.3), (1.274, 11.08, 13.45), (1.33, 11.01, 13.69), (1.147, 10.99, 13.63), (1.176, 11.05, 13.45), (0.8747, 10.92, 13.63), (0.8816, 10.85, 13.84), (0.7366, 10.77, 13.98), (0.7289, 10.84, 13.77), (0.7021, 10.91, 13.54), (0.5465, 10.94, 13.3), (0.2955, 10.95, 13.11), (0.06964, 10.81, 13.34), (-0.1489, 10.75, 13.38), (-0.2583, 10.79, 13.18), (-0.3606, 10.66, 13.49), (-0.4744, 10.56, 13.71), (-0.6186, 10.63, 13.38), (-0.8267, 10.71, 12.98), (-0.9957, 10.7, 12.88), (-1.113, 10.59, 13.13), (-1.04, 10.51, 13.44), (-0.9425, 10.47, 13.64), (-1.123, 10.39, 13.74), (-1.097, 10.45, 13.58), (-1.245, 10.53, 13.22), (-1.437, 10.54, 13.03), (-1.612, 10.47, 13.14), (-1.558, 10.36, 13.51), (-1.472, 10.33, 13.65), (-1.695, 10.26, 13.72), (-1.891, 10.37, 13.23), (-2.139, 10.44, 12.81), (-2.519, 10.39, 12.69), (-2.588, 10.26, 13.02), (-2.512, 10.18, 13.35), (-2.73, 10.08, 13.47), (-2.738, 9.944, 13.89), (-2.658, 9.826, 14.32), (-2.816, 9.802, 14.27), (-3.087, 9.836, 13.96), (-3.495, 9.763, 13.88), (-3.393, 9.683, 14.2), (-2.852, -7.876, 17.46), (-7.633, -2.856, 13.21), (4.918, -11.76, 17.0), (4.412, -11.5, 17.03), (-0.1252, -3.517, 18.73), (-4.912, -12.69, 13.05), (-5.382, -1.332, 14.59), (-5.74, -1.003, 14.28), (-6.232, -1.076, 13.93), (-6.567, -1.502, 13.76), (-6.69, -2.179, 13.78), (-6.153, -2.255, 14.18), (-6.363, -2.963, 14.14), (-7.158, -2.523, 13.5), (-0.3051, -3.3, 18.57), (-0.5034, -2.91, 18.36), (-0.8343, -3.226, 18.17), (-1.031, -2.8, 17.96), (-1.432, -2.706, 17.66), (-1.691, -2.78, 17.48), (-1.496, -2.363, 17.56), (-1.296, -2.069, 17.66), (-0.958, -1.49, 17.81), (-0.8691, -0.5437, 17.72), (-0.957, -0.02523, 17.57), (-1.292, 0.1765, 17.3), (-1.21, 0.7251, 17.27), (-1.339, 1.312, 17.08), (-1.788, 1.422, 16.74), (-1.897, 1.071, 16.72), (-1.473, 0.6387, 17.09), (-1.729, 0.3302, 16.96), (-1.824, -0.1705, 16.97), (-2.112, -0.3842, 16.8), (-2.419, -0.552, 16.6), (-2.698, -0.6767, 16.42), (-3.005, -0.1901, 16.12), (-3.391, -0.4857, 15.89), (-3.051, -1.039, 16.22), (-3.297, -1.315, 16.09), (-3.328, -0.8238, 15.99), (-3.907, -0.6494, 15.54), (-4.23, -0.7656, 15.33), (-4.454, -0.4145, 15.11), (-4.259, 0.01841, 15.18), (-4.167, -0.3789, 15.31), (-3.753, -0.009294, 15.55), (-3.729, 0.3604, 15.51), (-3.972, 0.2311, 15.36), (-4.114, 0.5794, 15.2), (-4.612, 0.7474, 14.81), (-4.693, 0.4571, 14.8), (-4.526, 0.1175, 14.97), (-4.587, -0.1563, 14.97), (-4.962, -0.295, 14.73), (-5.049, -0.9115, 14.76), (4.871, -11.34, 17.1), (4.512, -10.99, 17.17), (4.863, -10.63, 17.28), (4.757, -10.25, 17.37), (4.231, -10.48, 17.28), (4.044, -10.1, 17.36), (3.937, -9.729, 17.44), (3.439, -9.466, 17.48), (3.771, -9.288, 17.54), (4.137, -9.488, 17.52), (4.242, -9.914, 17.42), (4.893, -9.976, 17.44), (4.735, -9.602, 17.53), (4.369, -9.247, 17.59), (4.298, -8.663, 17.73), (3.61, -8.458, 17.74), (2.881, -8.174, 17.76), (3.056, -7.51, 17.94), (3.699, -7.649, 17.95), (4.064, -6.989, 18.14), (3.823, -6.451, 18.26), (3.148, -6.655, 18.16), (2.962, -5.967, 18.32), (3.992, -5.852, 18.42), (4.749, -5.679, 18.51), (4.577, -5.157, 18.63), (4.17, -5.084, 18.62), (4.684, -4.256, 18.86), (4.637, -3.56, 19.03), (3.963, -3.09, 19.11), (4.137, -3.681, 18.97), (4.337, -4.147, 18.87), (4.102, -4.602, 18.74), (3.591, -4.599, 18.71), (3.733, -3.799, 18.92), (3.336, -3.517, 18.96), (2.599, -3.779, 18.85), (2.036, -4.117, 18.72), (1.64, -3.646, 18.82), (1.373, -3.485, 18.84), (1.284, -3.936, 18.72), (0.6468, -3.951, 18.67), (-0.0007331, -4.09, 18.6), (-4.621, -12.72, 13.13), (-4.268, -12.58, 13.35), (-4.025, -12.72, 13.32), (-4.047, -13.15, 12.98), (-3.806, -13.71, 12.63), (-3.332, -13.56, 12.9), (-3.572, -14.04, 12.45), (-3.331, -14.63, 12.07), (-2.892, -14.66, 12.19), (-2.566, -14.46, 12.45), (-2.19, -14.29, 12.71), (-1.968, -14.68, 12.47), (-1.645, -15.09, 12.27), (-1.177, -14.98, 12.51), (-0.6658, -14.82, 12.8), (-0.4693, -14.59, 13.04), (-1.024, -13.92, 13.38), (-0.714, -13.76, 13.61), (-0.2789, -13.67, 13.81), (-0.1021, -14.22, 13.45), (0.1998, -14.56, 13.28), (0.8077, -14.65, 13.41), (1.039, -14.22, 13.82), (0.809, -13.7, 14.15), (1.059, -13.05, 14.74), (1.305, -13.45, 14.5), (1.64, -13.35, 14.69), (1.933, -12.9, 15.14), (2.266, -13.07, 15.11), (2.796, -13.22, 15.17), (3.016, -12.97, 15.43), (2.878, -12.68, 15.61), (2.556, -12.68, 15.51), (2.579, -12.38, 15.75), (2.696, -12.12, 15.99), (2.935, -12.24, 15.97), (2.923, -11.95, 16.19), (3.314, -12.2, 16.13), (3.699, -12.2, 16.26), (3.92, -12.66, 15.98), (4.207, -12.88, 15.9), (4.494, -12.55, 16.25), (4.571, -12.11, 16.61), (4.448, -11.74, 16.86), (-7.765, -3.142, 12.93), (-7.68, -3.572, 12.88), (-7.471, -3.393, 13.22), (-7.181, -3.568, 13.52), (-7.377, -3.944, 13.13), (-7.809, -3.964, 12.57), (-7.932, -4.395, 12.26), (-7.577, -4.773, 12.57), (-7.722, -5.003, 12.3), (-7.926, -4.632, 12.18), (-8.098, -4.588, 11.97), (-8.112, -4.84, 11.86), (-8.449, -4.683, 11.49), (-8.634, -4.932, 11.16), (-8.826, -5.017, 10.89), (-8.552, -5.329, 11.12), (-8.342, -5.154, 11.45), (-8.299, -5.472, 11.39), (-8.488, -5.484, 11.14), (-8.139, -5.91, 11.43), (-7.929, -5.826, 11.73), (-7.709, -6.013, 11.94), (-7.917, -6.098, 11.65), (-8.132, -6.22, 11.33), (-8.276, -6.552, 11.02), (-8.326, -7.023, 10.78), (-7.965, -7.309, 11.14), (-7.799, -7.648, 11.23), (-7.934, -7.892, 10.96), (-7.57, -7.953, 11.41), (-7.285, -8.062, 11.73), (-7.527, -8.406, 11.3), (-7.808, -8.879, 10.76), (-7.813, -9.187, 10.64), (-7.489, -9.288, 11.02), (-7.226, -9.066, 11.44), (-7.082, -8.84, 11.7), (-6.878, -9.097, 11.87), (-7.047, -9.108, 11.65), (-7.329, -9.474, 11.15), (-7.407, -9.847, 10.92), (-7.195, -10.09, 11.1), (-6.854, -9.877, 11.61), (-6.766, -9.691, 11.79), (-6.571, -10.03, 11.92), (-6.94, -10.51, 11.27), (-7.224, -11.06, 10.7), (-7.122, -11.71, 10.59), (-6.746, -11.71, 11.07), (-6.468, -11.47, 11.52), (-6.222, -11.78, 11.71), (-5.791, -11.65, 12.31), (-5.412, -11.38, 12.9), (-5.366, -11.65, 12.86), (-5.522, -12.19, 12.46), (-5.372, -12.88, 12.4), (-5.105, -12.6, 12.84), (7.593, 0.9698, 21.18), (8.603, -7.221, 18.07), (3.991, 9.32, 18.68), (4.226, 8.776, 18.85), (2.149, -0.5675, 22.16), (13.24, 2.733, 16.7), (5.507, -6.706, 19.11), (5.613, -7.28, 18.88), (6.115, -7.616, 18.63), (6.711, -7.521, 18.49), (7.28, -7.039, 18.5), (6.838, -6.538, 18.8), (7.507, -6.1, 18.76), (7.941, -7.122, 18.29), (2.168, -0.9, 22.04), (2.088, -1.396, 21.89), (2.604, -1.393, 21.75), (2.498, -1.918, 21.6), (2.804, -2.324, 21.37), (3.091, -2.47, 21.24), (2.631, -2.671, 21.3), (2.249, -2.761, 21.38), (1.548, -2.985, 21.5), (0.8281, -3.727, 21.44), (0.5593, -4.244, 21.34), (0.731, -4.688, 21.13), (0.2854, -5.093, 21.12), (0.009177, -5.702, 20.98), (0.347, -6.161, 20.73), (0.6837, -5.948, 20.71), (0.5862, -5.233, 20.99), (1.029, -5.175, 20.88), (1.454, -4.822, 20.89), (1.863, -4.871, 20.76), (2.258, -4.975, 20.61), (2.598, -5.094, 20.47), (2.552, -5.762, 20.26), (3.106, -5.82, 20.08), (3.167, -5.069, 20.33), (3.579, -5.032, 20.22), (3.277, -5.479, 20.15), (3.691, -6.098, 19.82), (4.066, -6.259, 19.66), (4.035, -6.743, 19.51), (3.564, -6.957, 19.56), (3.748, -6.542, 19.66), (3.117, -6.523, 19.84), (2.846, -6.822, 19.81), (3.157, -6.908, 19.69), (3.053, -7.322, 19.58), (3.397, -7.87, 19.29), (3.667, -7.686, 19.28), (3.743, -7.259, 19.41), (3.984, -7.073, 19.41), (4.421, -7.257, 19.22), (4.917, -6.798, 19.24), (3.726, 8.963, 18.83), (3.767, 8.442, 19.0), (3.211, 8.399, 19.06), (3.023, 8.033, 19.2), (3.625, 7.849, 19.21), (3.506, 7.428, 19.36), (3.321, 7.064, 19.5), (3.542, 6.518, 19.66), (3.137, 6.606, 19.67), (2.98, 7.012, 19.55), (3.204, 7.417, 19.39), (2.71, 7.911, 19.27), (2.568, 7.511, 19.41), (2.612, 6.983, 19.59), (2.244, 6.479, 19.79), (2.664, 5.848, 19.96), (3.061, 5.127, 20.17), (2.43, 4.728, 20.36), (1.999, 5.276, 20.21), (1.214, 5.012, 20.37), (1.021, 4.427, 20.58), (1.729, 4.124, 20.62), (1.381, 3.459, 20.88), (0.444, 4.074, 20.75), (-0.3108, 4.457, 20.69), (-0.5494, 3.932, 20.88), (-0.2652, 3.596, 20.97), (-1.296, 3.301, 21.16), (-1.766, 2.726, 21.39), (-1.55, 1.898, 21.65), (-1.263, 2.479, 21.43), (-1.089, 2.979, 21.25), (-0.561, 3.174, 21.14), (-0.1399, 2.821, 21.22), (-0.8423, 2.294, 21.46), (-0.7196, 1.802, 21.61), (0.08248, 1.502, 21.64), (0.7965, 1.38, 21.62), (0.7811, 0.7418, 21.84), (0.8843, 0.4337, 21.93), (1.288, 0.7248, 21.8), (1.826, 0.2996, 21.9), (2.464, -0.03514, 21.96), (13.01, 2.966, 16.71), (12.6, 3.129, 16.87), (12.5, 3.405, 16.77), (12.86, 3.681, 16.39), (13.1, 4.239, 15.93), (12.58, 4.485, 16.12), (13.16, 4.633, 15.67), (13.43, 5.213, 15.18), (13.07, 5.555, 15.2), (12.64, 5.66, 15.42), (12.17, 5.815, 15.62), (12.29, 6.25, 15.29), (12.34, 6.764, 14.97), (11.85, 7.031, 15.13), (11.28, 7.299, 15.33), (10.92, 7.287, 15.55), (10.87, 6.424, 16.08), (10.47, 6.54, 16.26), (10.02, 6.804, 16.38), (10.31, 7.304, 15.92), (10.32, 7.756, 15.66), (9.87, 8.269, 15.65), (9.32, 8.142, 16.06), (9.101, 7.619, 16.49), (8.362, 7.36, 17.09), (8.475, 7.816, 16.77), (8.102, 7.992, 16.9), (7.487, 7.901, 17.33), (7.34, 8.265, 17.21), (6.998, 8.754, 17.15), (6.613, 8.75, 17.39), (6.499, 8.451, 17.63), (6.777, 8.213, 17.59), (6.512, 8.023, 17.86), (6.202, 7.932, 18.1), (6.097, 8.193, 18.02), (5.874, 7.988, 18.27), (5.736, 8.444, 18.1), (5.399, 8.724, 18.15), (5.577, 9.199, 17.77), (5.503, 9.557, 17.62), (4.99, 9.544, 17.94), (4.577, 9.306, 18.33), (4.383, 8.962, 18.64), (8.948, -7.125, 17.79), (9.184, -6.722, 17.7), (8.843, -6.665, 18.01), (8.685, -6.267, 18.26), (9.16, -6.161, 17.87), (9.605, -6.542, 17.37), (10.05, -6.328, 17.04), (9.979, -5.717, 17.27), (10.29, -5.674, 17.0), (10.22, -6.143, 16.94), (10.36, -6.334, 16.77), (10.56, -6.157, 16.64), (10.78, -6.584, 16.33), (11.15, -6.565, 16.01), (11.4, -6.676, 15.76), (11.36, -6.189, 15.93), (11.03, -6.129, 16.24), (11.22, -5.849, 16.14), (11.42, -6.013, 15.93), (11.39, -5.369, 16.13), (11.12, -5.241, 16.4), (11.04, -4.898, 16.56), (11.31, -5.023, 16.29), (11.61, -5.128, 16.0), (12.0, -5.009, 15.68), (12.41, -4.697, 15.42), (12.26, -4.15, 15.69), (12.35, -3.74, 15.73), (12.66, -3.679, 15.46), (12.35, -3.299, 15.85), (12.15, -2.956, 16.12), (12.64, -2.916, 15.69), (13.28, -2.815, 15.16), (13.51, -2.587, 15.02), (13.26, -2.212, 15.34), (12.84, -2.14, 15.73), (12.52, -2.179, 15.99), (12.51, -1.797, 16.11), (12.69, -1.943, 15.91), (13.24, -1.925, 15.43), (13.6, -1.714, 15.18), (13.57, -1.334, 15.3), (13.07, -1.185, 15.78), (12.85, -1.244, 15.97), (12.9, -0.8093, 16.03), (13.63, -0.7832, 15.4), (14.32, -0.6294, 14.84), (14.71, -0.03938, 14.66), (14.33, 0.3022, 15.08), (13.88, 0.3806, 15.5), (13.87, 0.8413, 15.63), (13.34, 1.135, 16.18), (12.76, 1.275, 16.73), (12.91, 1.523, 16.66), (13.47, 1.791, 16.24), (13.84, 2.45, 16.1), (13.37, 2.485, 16.52), (5.226, -8.228, 13.48), (-0.2267, -10.87, 14.9), (7.904, -3.991, 9.107), (7.73, -4.267, 9.392), (3.723, -4.92, 15.27), (5.43, -11.73, 9.587), (-0.1423, -8.654, 15.63), (-0.5211, -8.863, 15.72), (-0.7056, -9.281, 15.66), (-0.5907, -9.661, 15.47), (-0.2164, -9.93, 15.22), (0.08468, -9.512, 15.24), (0.4382, -9.859, 14.97), (-0.2165, -10.4, 15.06), (3.5, -5.013, 15.34), (3.158, -5.077, 15.46), (3.204, -5.425, 15.32), (2.84, -5.479, 15.46), (2.591, -5.782, 15.46), (2.516, -6.011, 15.41), (2.342, -5.748, 15.58), (2.248, -5.512, 15.7), (2.037, -5.092, 15.94), (1.474, -4.783, 16.28), (1.102, -4.725, 16.46), (0.8156, -4.948, 16.51), (0.5038, -4.744, 16.71), (0.06833, -4.703, 16.91), (-0.2131, -5.04, 16.92), (-0.04021, -5.217, 16.78), (0.4351, -4.98, 16.66), (0.5118, -5.265, 16.53), (0.787, -5.468, 16.34), (0.7882, -5.755, 16.24), (0.7515, -6.047, 16.15), (0.7001, -6.305, 16.09), (0.2449, -6.433, 16.24), (0.2524, -6.821, 16.1), (0.7654, -6.683, 15.93), (0.8257, -6.952, 15.81), (0.4978, -6.855, 15.98), (0.1144, -7.283, 16.0), (0.03707, -7.574, 15.93), (-0.2928, -7.669, 16.04), (-0.4777, -7.402, 16.21), (-0.1807, -7.427, 16.07), (-0.2219, -6.997, 16.24), (-0.4469, -6.885, 16.38), (-0.4787, -7.116, 16.31), (-0.7677, -7.144, 16.42), (-1.109, -7.508, 16.44), (-0.9618, -7.646, 16.33), (-0.6665, -7.595, 16.22), (-0.5202, -7.713, 16.12), (-0.6075, -8.052, 16.04), (-0.2545, -8.277, 15.81), (7.721, -3.892, 9.362), (7.523, -4.033, 9.665), (7.414, -3.67, 9.78), (7.24, -3.624, 10.03), (7.267, -4.067, 10.04), (7.082, -4.08, 10.31), (6.909, -4.036, 10.55), (6.732, -4.303, 10.84), (6.699, -4.013, 10.86), (6.832, -3.819, 10.64), (7.028, -3.88, 10.36), (7.14, -3.441, 10.15), (6.96, -3.434, 10.41), (6.76, -3.579, 10.72), (6.502, -3.443, 11.08), (6.324, -3.862, 11.38), (6.106, -4.285, 11.75), (5.846, -3.95, 12.09), (5.99, -3.542, 11.83), (5.756, -3.074, 12.11), (5.495, -3.073, 12.49), (5.493, -3.613, 12.56), (5.175, -3.525, 13.01), (5.261, -2.764, 12.79), (5.286, -2.175, 12.69), (5.041, -2.13, 13.04), (4.956, -2.394, 13.19), (4.67, -1.768, 13.53), (4.367, -1.58, 13.95), (4.078, -1.905, 14.41), (4.353, -1.971, 14.02), (4.578, -1.977, 13.69), (4.742, -2.288, 13.49), (4.673, -2.647, 13.63), (4.35, -2.292, 14.06), (4.178, -2.482, 14.33), (4.193, -3.084, 14.38), (4.263, -3.589, 14.34), (4.01, -3.718, 14.72), (3.906, -3.855, 14.88), (4.087, -4.061, 14.65), (4.01, -4.515, 14.81), (3.984, -5.015, 14.91), (5.512, -11.52, 9.524), (5.584, -11.2, 9.6), (5.671, -11.07, 9.445), (5.733, -11.26, 9.076), (5.884, -11.31, 8.562), (5.987, -10.9, 8.628), (5.998, -11.27, 8.248), (6.155, -11.33, 7.703), (6.276, -11.01, 7.622), (6.332, -10.69, 7.75), (6.405, -10.34, 7.854), (6.526, -10.33, 7.481), (6.676, -10.25, 7.086), (6.783, -9.858, 7.123), (6.895, -9.411, 7.192), (6.911, -9.171, 7.365), (6.659, -9.314, 8.017), (6.715, -9.015, 8.119), (6.819, -8.657, 8.132), (6.951, -8.745, 7.639), (7.084, -8.657, 7.307), (7.261, -8.241, 7.143), (7.255, -7.891, 7.49), (7.112, -7.852, 7.97), (7.077, -7.401, 8.5), (7.206, -7.381, 8.117), (7.279, -7.088, 8.163), (7.287, -6.686, 8.514), (7.403, -6.508, 8.319), (7.567, -6.171, 8.123), (7.588, -5.908, 8.305), (7.505, -5.893, 8.574), (7.419, -6.134, 8.617), (7.378, -5.992, 8.878), (7.368, -5.799, 9.088), (7.452, -5.672, 8.947), (7.403, -5.563, 9.199), (7.546, -5.372, 8.933), (7.648, -5.082, 8.886), (7.779, -5.103, 8.46), (7.89, -4.976, 8.235), (7.914, -4.628, 8.482), (7.867, -4.395, 8.846), (7.776, -4.335, 9.185), (-0.2222, -11.08, 14.67), (-0.0007527, -11.15, 14.42), (0.09224, -10.9, 14.62), (0.3753, -10.7, 14.61), (0.3652, -11.0, 14.3), (0.04543, -11.4, 14.12), (0.1102, -11.66, 13.79), (0.5166, -11.46, 13.68), (0.4916, -11.67, 13.48), (0.2013, -11.73, 13.64), (0.05553, -11.87, 13.61), (0.1363, -11.97, 13.44), (-0.1756, -12.22, 13.41), (-0.2243, -12.48, 13.18), (-0.3383, -12.68, 13.05), (-0.01717, -12.54, 12.95), (0.07771, -12.29, 13.15), (0.2264, -12.35, 12.96), (0.08767, -12.53, 12.88), (0.5079, -12.36, 12.74), (0.6355, -12.14, 12.87), (0.8704, -12.0, 12.83), (0.7447, -12.22, 12.7), (0.6267, -12.46, 12.54), (0.6384, -12.7, 12.27), (0.7736, -12.9, 11.95), (1.151, -12.67, 11.9), (1.401, -12.64, 11.74), (1.388, -12.84, 11.53), (1.685, -12.53, 11.63), (1.94, -12.31, 11.67), (1.884, -12.65, 11.36), (1.844, -13.06, 10.95), (1.953, -13.17, 10.75), (2.235, -12.91, 10.8), (2.352, -12.6, 11.05), (2.379, -12.39, 11.25), (2.627, -12.29, 11.16), (2.504, -12.45, 11.09), (2.424, -12.83, 10.74), (2.501, -13.03, 10.47), (2.751, -12.92, 10.4), (2.93, -12.53, 10.67), (2.929, -12.39, 10.82), (3.2, -12.33, 10.67), (3.097, -12.83, 10.22), (3.082, -13.27, 9.764), (3.399, -13.4, 9.38), (3.682, -13.05, 9.526), (3.807, -12.72, 9.782), (4.106, -12.61, 9.675), (4.383, -12.17, 9.925), (4.57, -11.73, 10.25), (4.704, -11.78, 10.09), (4.784, -12.11, 9.679), (5.149, -12.2, 9.293), (5.25, -11.87, 9.573)], [], [(0, 3, 57, 58, 59, 60, 61, 62, 63, 64, 65, 66, 67, 68, 69, 70, 71, 72, 73, 74, 75, 76, 77, 78, 79, 80, 81, 82, 83, 84, 85, 86, 87, 88, 89, 90, 91, 92, 93, 94, 95, 96, 97, 98, 4), (4, 14, 15, 16, 17, 18, 19, 20, 21, 22, 23, 24, 25, 26, 27, 28, 29, 30, 31, 32, 33, 34, 35, 36, 37, 38, 39, 40, 41, 42, 43, 44, 45, 46, 47, 48, 49, 50, 51, 52, 53, 54, 55, 6, 7, 8, 9, 10, 11, 12, 13, 1, 0), (2, 56, 3), (5, 99, 100, 101, 102, 103, 104, 105, 106, 107, 108, 109, 110, 111, 112, 113, 114, 115, 116, 117, 118, 119, 120, 121, 122, 123, 124, 125, 126, 127, 128, 129, 130, 131, 132, 133, 134, 135, 136, 137, 138, 139, 140, 141, 142, 2, 3, 0), (1, 143, 144, 145, 146, 147, 148, 149, 150, 151, 152, 153, 154, 155, 156, 157, 158, 159, 160, 161, 162, 163, 164, 165, 166, 167, 168, 169, 170, 171, 172, 173, 174, 175, 176, 177, 178, 179, 180, 181, 182, 183, 184, 185, 186, 187, 188, 189, 190, 191, 192, 193, 194, 195, 196, 197, 198, 199, 5, 0), (200, 203, 257, 258, 259, 260, 261, 262, 263, 264, 265, 266, 267, 268, 269, 270, 271, 272, 273, 274, 275, 276, 277, 278, 279, 280, 281, 282, 283, 284, 285, 286, 287, 288, 289, 290, 291, 292, 293, 294, 295, 296, 297, 298, 204), (204, 214, 215, 216, 217, 218, 219, 220, 221, 222, 223, 224, 225, 226, 227, 228, 229, 230, 231, 232, 233, 234, 235, 236, 237, 238, 239, 240, 241, 242, 243, 244, 245, 246, 247, 248, 249, 250, 251, 252, 253, 254, 255, 206, 207, 208, 209, 210, 211, 212, 213, 201, 200), (202, 256, 203), (205, 299, 300, 301, 302, 303, 304, 305, 306, 307, 308, 309, 310, 311, 312, 313, 314, 315, 316, 317, 318, 319, 320, 321, 322, 323, 324, 325, 326, 327, 328, 329, 330, 331, 332, 333, 334, 335, 336, 337, 338, 339, 340, 341, 342, 202, 203, 200), (201, 343, 344, 345, 346, 347, 348, 349, 350, 351, 352, 353, 354, 355, 356, 357, 358, 359, 360, 361, 362, 363, 364, 365, 366, 367, 368, 369, 370, 371, 372, 373, 374, 375, 376, 377, 378, 379, 380, 381, 382, 383, 384, 385, 386, 387, 388, 389, 390, 391, 392, 393, 394, 395, 396, 397, 398, 399, 205, 200), (400, 403, 457, 458, 459, 460, 461, 462, 463, 464, 465, 466, 467, 468, 469, 470, 471, 472, 473, 474, 475, 476, 477, 478, 479, 480, 481, 482, 483, 484, 485, 486, 487, 488, 489, 490, 491, 492, 493, 494, 495, 496, 497, 498, 404), (404, 414, 415, 416, 417, 418, 419, 420, 421, 422, 423, 424, 425, 426, 427, 428, 429, 430, 431, 432, 433, 434, 435, 436, 437, 438, 439, 440, 441, 442, 443, 444, 445, 446, 447, 448, 449, 450, 451, 452, 453, 454, 455, 406, 407, 408, 409, 410, 411, 412, 413, 401, 400), (402, 456, 403), (405, 499, 500, 501, 502, 503, 504, 505, 506, 507, 508, 509, 510, 511, 512, 513, 514, 515, 516, 517, 518, 519, 520, 521, 522, 523, 524, 525, 526, 527, 528, 529, 530, 531, 532, 533, 534, 535, 536, 537, 538, 539, 540, 541, 542, 402, 403, 400), (401, 543, 544, 545, 546, 547, 548, 549, 550, 551, 552, 553, 554, 555, 556, 557, 558, 559, 560, 561, 562, 563, 564, 565, 566, 567, 568, 569, 570, 571, 572, 573, 574, 575, 576, 577, 578, 579, 580, 581, 582, 583, 584, 585, 586, 587, 588, 589, 590, 591, 592, 593, 594, 595, 596, 597, 598, 599, 405, 400), (600, 603, 657, 658, 659, 660, 661, 662, 663, 664, 665, 666, 667, 668, 669, 670, 671, 672, 673, 674, 675, 676, 677, 678, 679, 680, 681, 682, 683, 684, 685, 686, 687, 688, 689, 690, 691, 692, 693, 694, 695, 696, 697, 698, 604), (604, 614, 615, 616, 617, 618, 619, 620, 621, 622, 623, 624, 625, 626, 627, 628, 629, 630, 631, 632, 633, 634, 635, 636, 637, 638, 639, 640, 641, 642, 643, 644, 645, 646, 647, 648, 649, 650, 651, 652, 653, 654, 655, 606, 607, 608, 609, 610, 611, 612, 613, 601, 600), (602, 656, 603), (605, 699, 700, 701, 702, 703, 704, 705, 706, 707, 708, 709, 710, 711, 712, 713, 714, 715, 716, 717, 718, 719, 720, 721, 722, 723, 724, 725, 726, 727, 728, 729, 730, 731, 732, 733, 734, 735, 736, 737, 738, 739, 740, 741, 742, 602, 603, 600), (601, 743, 744, 745, 746, 747, 748, 749, 750, 751, 752, 753, 754, 755, 756, 757, 758, 759, 760, 761, 762, 763, 764, 765, 766, 767, 768, 769, 770, 771, 772, 773, 774, 775, 776, 777, 778, 779, 780, 781, 782, 783, 784, 785, 786, 787, 788, 789, 790, 791, 792, 793, 794, 795, 796, 797, 798, 799, 605, 600), (800, 803, 857, 858, 859, 860, 861, 862, 863, 864, 865, 866, 867, 868, 869, 870, 871, 872, 873, 874, 875, 876, 877, 878, 879, 880, 881, 882, 883, 884, 885, 886, 887, 888, 889, 890, 891, 892, 893, 894, 895, 896, 897, 898, 804), (804, 814, 815, 816, 817, 818, 819, 820, 821, 822, 823, 824, 825, 826, 827, 828, 829, 830, 831, 832, 833, 834, 835, 836, 837, 838, 839, 840, 841, 842, 843, 844, 845, 846, 847, 848, 849, 850, 851, 852, 853, 854, 855, 806, 807, 808, 809, 810, 811, 812, 813, 801, 800), (802, 856, 803), (805, 899, 900, 901, 902, 903, 904, 905, 906, 907, 908, 909, 910, 911, 912, 913, 914, 915, 916, 917, 918, 919, 920, 921, 922, 923, 924, 925, 926, 927, 928, 929, 930, 931, 932, 933, 934, 935, 936, 937, 938, 939, 940, 941, 942, 802, 803, 800), (801, 943, 944, 945, 946, 947, 948, 949, 950, 951, 952, 953, 954, 955, 956, 957, 958, 959, 960, 961, 962, 963, 964, 965, 966, 967, 968, 969, 970, 971, 972, 973, 974, 975, 976, 977, 978, 979, 980, 981, 982, 983, 984, 985, 986, 987, 988, 989, 990, 991, 992, 993, 994, 995, 996, 997, 998, 999, 805, 800), (1000, 1003, 1057, 1058, 1059, 1060, 1061, 1062, 1063, 1064, 1065, 1066, 1067, 1068, 1069, 1070, 1071, 1072, 1073, 1074, 1075, 1076, 1077, 1078, 1079, 1080, 1081, 1082, 1083, 1084, 1085, 1086, 1087, 1088, 1089, 1090, 1091, 1092, 1093, 1094, 1095, 1096, 1097, 1098, 1004), (1004, 1014, 1015, 1016, 1017, 1018, 1019, 1020, 1021, 1022, 1023, 1024, 1025, 1026, 1027, 1028, 1029, 1030, 1031, 1032, 1033, 1034, 1035, 1036, 1037, 1038, 1039, 1040, 1041, 1042, 1043, 1044, 1045, 1046, 1047, 1048, 1049, 1050, 1051, 1052, 1053, 1054, 1055, 1006, 1007, 1008, 1009, 1010, 1011, 1012, 1013, 1001, 1000), (1002, 1056, 1003), (1005, 1099, 1100, 1101, 1102, 1103, 1104, 1105, 1106, 1107, 1108, 1109, 1110, 1111, 1112, 1113, 1114, 1115, 1116, 1117, 1118, 1119, 1120, 1121, 1122, 1123, 1124, 1125, 1126, 1127, 1128, 1129, 1130, 1131, 1132, 1133, 1134, 1135, 1136, 1137, 1138, 1139, 1140, 1141, 1142, 1002, 1003, 1000), (1001, 1143, 1144, 1145, 1146, 1147, 1148, 1149, 1150, 1151, 1152, 1153, 1154, 1155, 1156, 1157, 1158, 1159, 1160, 1161, 1162, 1163, 1164, 1165, 1166, 1167, 1168, 1169, 1170, 1171, 1172, 1173, 1174, 1175, 1176, 1177, 1178, 1179, 1180, 1181, 1182, 1183, 1184, 1185, 1186, 1187, 1188, 1189, 1190, 1191, 1192, 1193, 1194, 1195, 1196, 1197, 1198, 1199, 1005, 1000)])
_uv = me_plane_002.uv_layers.new(name='UVMap')
_uv.uv.foreach_set('vector', [0.5, 0.5012, 0.9553, 0.5012, 0.9446, 0.5314, 0.9506, 0.5602, 0.9343, 0.5775, 0.9159, 0.5513, 0.8958, 0.5664, 0.8795, 0.5835, 0.8479, 0.5842, 0.8584, 0.6026, 0.8818, 0.6017, 0.8996, 0.5817, 0.9325, 0.5958, 0.9138, 0.6116, 0.8857, 0.6208, 0.8649, 0.6501, 0.826, 0.6427, 0.7826, 0.6384, 0.7712, 0.6786, 0.806, 0.6884, 0.8038, 0.7334, 0.7762, 0.7558, 0.75, 0.7268, 0.7206, 0.7587, 0.7663, 0.7923, 0.7973, 0.8218, 0.7735, 0.8451, 0.7519, 0.8381, 0.7517, 0.8962, 0.7287, 0.9322, 0.6824, 0.9392, 0.7084, 0.9123, 0.7319, 0.8927, 0.7343, 0.8621, 0.7097, 0.8486, 0.6927, 0.8952, 0.6653, 0.8997, 0.6379, 0.866, 0.6211, 0.8328, 0.5881, 0.8474, 0.5706, 0.8489, 0.5798, 0.8224, 0.5498, 0.8046, 0.523, 0.7799, 0.5, 0.8072, 0.5, 0.8072, 0.4819, 0.8084, 0.4564, 0.8161, 0.4488, 0.788, 0.4222, 0.7972, 0.3957, 0.7834, 0.3835, 0.7687, 0.3797, 0.7951, 0.3806, 0.8164, 0.3792, 0.856, 0.3503, 0.9001, 0.3266, 0.9181, 0.3001, 0.9118, 0.2851, 0.9387, 0.2566, 0.9578, 0.2268, 0.9425, 0.2332, 0.9228, 0.2731, 0.9233, 0.2694, 0.8988, 0.282, 0.8734, 0.2731, 0.8515, 0.2615, 0.8308, 0.25, 0.8131, 0.2148, 0.82, 0.2033, 0.7903, 0.2427, 0.782, 0.2384, 0.7594, 0.219, 0.7788, 0.1795, 0.7604, 0.1651, 0.7412, 0.1396, 0.7461, 0.1352, 0.7731, 0.1548, 0.7603, 0.1653, 0.7944, 0.1534, 0.8112, 0.144, 0.7949, 0.1234, 0.8033, 0.08871, 0.7883, 0.09448, 0.7724, 0.1163, 0.7654, 0.1226, 0.7511, 0.1061, 0.7286, 0.1233, 0.6986, 0.1192, 0.6659, 0.0868, 0.6639, 0.06114, 0.639, 0.0572, 0.606, 0.07446, 0.5718, 0.1081, 0.5925, 0.1215, 0.5532, 0.05994, 0.5365, 0.04462, 0.5012, 0.5, 0.5012, 0.987, 0.5012, 0.9723, 0.5222, 0.9553, 0.5012, 0.5, 0.1054, 0.5156, 0.1133, 0.5308, 0.1348, 0.5464, 0.1334, 0.5548, 0.1035, 0.5796, 0.07391, 0.6008, 0.1, 0.5989, 0.05963, 0.6244, 0.02761, 0.6478, 0.04064, 0.6602, 0.065, 0.6757, 0.0897, 0.696, 0.07028, 0.7217, 0.05366, 0.7433, 0.07715, 0.7662, 0.1051, 0.7713, 0.1273, 0.7279, 0.1539, 0.7402, 0.1755, 0.7609, 0.1957, 0.782, 0.1649, 0.8051, 0.1522, 0.8386, 0.1662, 0.8409, 0.2035, 0.8176, 0.231, 0.8161, 0.2835, 0.8378, 0.2644, 0.8528, 0.2828, 0.858, 0.3232, 0.879, 0.3225, 0.9096, 0.3306, 0.9156, 0.3545, 0.9021, 0.3695, 0.8854, 0.3586, 0.8799, 0.3801, 0.8802, 0.4017, 0.8953, 0.4012, 0.8883, 0.4204, 0.9139, 0.4168, 0.9337, 0.4301, 0.9553, 0.4065, 0.9749, 0.4015, 0.9824, 0.4336, 0.9769, 0.4654, 0.9623, 0.4865, 0.987, 0.5012, 0.9553, 0.5012, 0.5, 0.5012, 0.04462, 0.5012, 0.04396, 0.4771, 0.06162, 0.4578, 0.07036, 0.4804, 0.09431, 0.4877, 0.09205, 0.4548, 0.06419, 0.4279, 0.06824, 0.3962, 0.1022, 0.3958, 0.09914, 0.3742, 0.07528, 0.3831, 0.06277, 0.3754, 0.06887, 0.3602, 0.04233, 0.3491, 0.03719, 0.3239, 0.02697, 0.3077, 0.05373, 0.3063, 0.06261, 0.3287, 0.07436, 0.3133, 0.06227, 0.3013, 0.09722, 0.298, 0.1086, 0.3152, 0.1283, 0.3177, 0.1171, 0.3005, 0.1064, 0.2808, 0.1062, 0.2534, 0.1162, 0.2237, 0.1479, 0.229, 0.1684, 0.2196, 0.1664, 0.1978, 0.192, 0.2159, 0.2138, 0.2268, 0.2076, 0.1929, 0.2024, 0.1493, 0.2107, 0.1316, 0.2349, 0.1451, 0.2459, 0.1734, 0.249, 0.1948, 0.2696, 0.1923, 0.2589, 0.1816, 0.2506, 0.1441, 0.256, 0.1183, 0.2768, 0.1171, 0.2931, 0.1495, 0.2937, 0.1653, 0.316, 0.1577, 0.3053, 0.1085, 0.302, 0.06069, 0.3271, 0.02967, 0.3517, 0.05223, 0.3634, 0.082, 0.3883, 0.07905, 0.4129, 0.1122, 0.4301, 0.1504, 0.4407, 0.1377, 0.4457, 0.09763, 0.4749, 0.06762, 0.4847, 0.09913, 0.5, 0.1054, 0.5, 0.5012, 0.5, 0.5012, 0.9553, 0.5012, 0.9446, 0.5314, 0.9506, 0.5602, 0.9343, 0.5775, 0.9159, 0.5513, 0.8958, 0.5664, 0.8795, 0.5835, 0.8479, 0.5842, 0.8584, 0.6026, 0.8818, 0.6017, 0.8996, 0.5817, 0.9325, 0.5958, 0.9138, 0.6116, 0.8857, 0.6208, 0.8649, 0.6501, 0.826, 0.6427, 0.7826, 0.6384, 0.7712, 0.6786, 0.806, 0.6884, 0.8038, 0.7334, 0.7762, 0.7558, 0.75, 0.7268, 0.7206, 0.7587, 0.7663, 0.7923, 0.7973, 0.8218, 0.7735, 0.8451, 0.7519, 0.8381, 0.7517, 0.8962, 0.7287, 0.9322, 0.6824, 0.9392, 0.7084, 0.9123, 0.7319, 0.8927, 0.7343, 0.8621, 0.7097, 0.8486, 0.6927, 0.8952, 0.6653, 0.8997, 0.6379, 0.866, 0.6211, 0.8328, 0.5881, 0.8474, 0.5706, 0.8489, 0.5798, 0.8224, 0.5498, 0.8046, 0.523, 0.7799, 0.5, 0.8072, 0.5, 0.8072, 0.4819, 0.8084, 0.4564, 0.8161, 0.4488, 0.788, 0.4222, 0.7972, 0.3957, 0.7834, 0.3835, 0.7687, 0.3797, 0.7951, 0.3806, 0.8164, 0.3792, 0.856, 0.3503, 0.9001, 0.3266, 0.9181, 0.3001, 0.9118, 0.2851, 0.9387, 0.2566, 0.9578, 0.2268, 0.9425, 0.2332, 0.9228, 0.2731, 0.9233, 0.2694, 0.8988, 0.282, 0.8734, 0.2731, 0.8515, 0.2615, 0.8308, 0.25, 0.8131, 0.2148, 0.82, 0.2033, 0.7903, 0.2427, 0.782, 0.2384, 0.7594, 0.219, 0.7788, 0.1795, 0.7604, 0.1651, 0.7412, 0.1396, 0.7461, 0.1352, 0.7731, 0.1548, 0.7603, 0.1653, 0.7944, 0.1534, 0.8112, 0.144, 0.7949, 0.1234, 0.8033, 0.08871, 0.7883, 0.09448, 0.7724, 0.1163, 0.7654, 0.1226, 0.7511, 0.1061, 0.7286, 0.1233, 0.6986, 0.1192, 0.6659, 0.0868, 0.6639, 0.06114, 0.639, 0.0572, 0.606, 0.07446, 0.5718, 0.1081, 0.5925, 0.1215, 0.5532, 0.05994, 0.5365, 0.04462, 0.5012, 0.5, 0.5012, 0.987, 0.5012, 0.9723, 0.5222, 0.9553, 0.5012, 0.5, 0.1054, 0.5156, 0.1133, 0.5308, 0.1348, 0.5464, 0.1334, 0.5548, 0.1035, 0.5796, 0.07391, 0.6008, 0.1, 0.5989, 0.05963, 0.6244, 0.02761, 0.6478, 0.04064, 0.6602, 0.065, 0.6757, 0.0897, 0.696, 0.07028, 0.7217, 0.05366, 0.7433, 0.07715, 0.7662, 0.1051, 0.7713, 0.1273, 0.7279, 0.1539, 0.7402, 0.1755, 0.7609, 0.1957, 0.782, 0.1649, 0.8051, 0.1522, 0.8386, 0.1662, 0.8409, 0.2035, 0.8176, 0.231, 0.8161, 0.2835, 0.8378, 0.2644, 0.8528, 0.2828, 0.858, 0.3232, 0.879, 0.3225, 0.9096, 0.3306, 0.9156, 0.3545, 0.9021, 0.3695, 0.8854, 0.3586, 0.8799, 0.3801, 0.8802, 0.4017, 0.8953, 0.4012, 0.8883, 0.4204, 0.9139, 0.4168, 0.9337, 0.4301, 0.9553, 0.4065, 0.9749, 0.4015, 0.9824, 0.4336, 0.9769, 0.4654, 0.9623, 0.4865, 0.987, 0.5012, 0.9553, 0.5012, 0.5, 0.5012, 0.04462, 0.5012, 0.04396, 0.4771, 0.06162, 0.4578, 0.07036, 0.4804, 0.09431, 0.4877, 0.09205, 0.4548, 0.06419, 0.4279, 0.06824, 0.3962, 0.1022, 0.3958, 0.09914, 0.3742, 0.07528, 0.3831, 0.06277, 0.3754, 0.06887, 0.3602, 0.04233, 0.3491, 0.03719, 0.3239, 0.02697, 0.3077, 0.05373, 0.3063, 0.06261, 0.3287, 0.07436, 0.3133, 0.06227, 0.3013, 0.09722, 0.298, 0.1086, 0.3152, 0.1283, 0.3177, 0.1171, 0.3005, 0.1064, 0.2808, 0.1062, 0.2534, 0.1162, 0.2237, 0.1479, 0.229, 0.1684, 0.2196, 0.1664, 0.1978, 0.192, 0.2159, 0.2138, 0.2268, 0.2076, 0.1929, 0.2024, 0.1493, 0.2107, 0.1316, 0.2349, 0.1451, 0.2459, 0.1734, 0.249, 0.1948, 0.2696, 0.1923, 0.2589, 0.1816, 0.2506, 0.1441, 0.256, 0.1183, 0.2768, 0.1171, 0.2931, 0.1495, 0.2937, 0.1653, 0.316, 0.1577, 0.3053, 0.1085, 0.302, 0.06069, 0.3271, 0.02967, 0.3517, 0.05223, 0.3634, 0.082, 0.3883, 0.07905, 0.4129, 0.1122, 0.4301, 0.1504, 0.4407, 0.1377, 0.4457, 0.09763, 0.4749, 0.06762, 0.4847, 0.09913, 0.5, 0.1054, 0.5, 0.5012, 0.5, 0.5012, 0.9553, 0.5012, 0.9446, 0.5314, 0.9506, 0.5602, 0.9343, 0.5775, 0.9159, 0.5513, 0.8958, 0.5664, 0.8795, 0.5835, 0.8479, 0.5842, 0.8584, 0.6026, 0.8818, 0.6017, 0.8996, 0.5817, 0.9325, 0.5958, 0.9138, 0.6116, 0.8857, 0.6208, 0.8649, 0.6501, 0.826, 0.6427, 0.7826, 0.6384, 0.7712, 0.6786, 0.806, 0.6884, 0.8038, 0.7334, 0.7762, 0.7558, 0.75, 0.7268, 0.7206, 0.7587, 0.7663, 0.7923, 0.7973, 0.8218, 0.7735, 0.8451, 0.7519, 0.8381, 0.7517, 0.8962, 0.7287, 0.9322, 0.6824, 0.9392, 0.7084, 0.9123, 0.7319, 0.8927, 0.7343, 0.8621, 0.7097, 0.8486, 0.6927, 0.8952, 0.6653, 0.8997, 0.6379, 0.866, 0.6211, 0.8328, 0.5881, 0.8474, 0.5706, 0.8489, 0.5798, 0.8224, 0.5498, 0.8046, 0.523, 0.7799, 0.5, 0.8072, 0.5, 0.8072, 0.4819, 0.8084, 0.4564, 0.8161, 0.4488, 0.788, 0.4222, 0.7972, 0.3957, 0.7834, 0.3835, 0.7687, 0.3797, 0.7951, 0.3806, 0.8164, 0.3792, 0.856, 0.3503, 0.9001, 0.3266, 0.9181, 0.3001, 0.9118, 0.2851, 0.9387, 0.2566, 0.9578, 0.2268, 0.9425, 0.2332, 0.9228, 0.2731, 0.9233, 0.2694, 0.8988, 0.282, 0.8734, 0.2731, 0.8515, 0.2615, 0.8308, 0.25, 0.8131, 0.2148, 0.82, 0.2033, 0.7903, 0.2427, 0.782, 0.2384, 0.7594, 0.219, 0.7788, 0.1795, 0.7604, 0.1651, 0.7412, 0.1396, 0.7461, 0.1352, 0.7731, 0.1548, 0.7603, 0.1653, 0.7944, 0.1534, 0.8112, 0.144, 0.7949, 0.1234, 0.8033, 0.08871, 0.7883, 0.09448, 0.7724, 0.1163, 0.7654, 0.1226, 0.7511, 0.1061, 0.7286, 0.1233, 0.6986, 0.1192, 0.6659, 0.0868, 0.6639, 0.06114, 0.639, 0.0572, 0.606, 0.07446, 0.5718, 0.1081, 0.5925, 0.1215, 0.5532, 0.05994, 0.5365, 0.04462, 0.5012, 0.5, 0.5012, 0.987, 0.5012, 0.9723, 0.5222, 0.9553, 0.5012, 0.5, 0.1054, 0.5156, 0.1133, 0.5308, 0.1348, 0.5464, 0.1334, 0.5548, 0.1035, 0.5796, 0.07391, 0.6008, 0.1, 0.5989, 0.05963, 0.6244, 0.02761, 0.6478, 0.04064, 0.6602, 0.065, 0.6757, 0.0897, 0.696, 0.07028, 0.7217, 0.05366, 0.7433, 0.07715, 0.7662, 0.1051, 0.7713, 0.1273, 0.7279, 0.1539, 0.7402, 0.1755, 0.7609, 0.1957, 0.782, 0.1649, 0.8051, 0.1522, 0.8386, 0.1662, 0.8409, 0.2035, 0.8176, 0.231, 0.8161, 0.2835, 0.8378, 0.2644, 0.8528, 0.2828, 0.858, 0.3232, 0.879, 0.3225, 0.9096, 0.3306, 0.9156, 0.3545, 0.9021, 0.3695, 0.8854, 0.3586, 0.8799, 0.3801, 0.8802, 0.4017, 0.8953, 0.4012, 0.8883, 0.4204, 0.9139, 0.4168, 0.9337, 0.4301, 0.9553, 0.4065, 0.9749, 0.4015, 0.9824, 0.4336, 0.9769, 0.4654, 0.9623, 0.4865, 0.987, 0.5012, 0.9553, 0.5012, 0.5, 0.5012, 0.04462, 0.5012, 0.04396, 0.4771, 0.06162, 0.4578, 0.07036, 0.4804, 0.09431, 0.4877, 0.09205, 0.4548, 0.06419, 0.4279, 0.06824, 0.3962, 0.1022, 0.3958, 0.09914, 0.3742, 0.07528, 0.3831, 0.06277, 0.3754, 0.06887, 0.3602, 0.04233, 0.3491, 0.03719, 0.3239, 0.02697, 0.3077, 0.05373, 0.3063, 0.06261, 0.3287, 0.07436, 0.3133, 0.06227, 0.3013, 0.09722, 0.298, 0.1086, 0.3152, 0.1283, 0.3177, 0.1171, 0.3005, 0.1064, 0.2808, 0.1062, 0.2534, 0.1162, 0.2237, 0.1479, 0.229, 0.1684, 0.2196, 0.1664, 0.1978, 0.192, 0.2159, 0.2138, 0.2268, 0.2076, 0.1929, 0.2024, 0.1493, 0.2107, 0.1316, 0.2349, 0.1451, 0.2459, 0.1734, 0.249, 0.1948, 0.2696, 0.1923, 0.2589, 0.1816, 0.2506, 0.1441, 0.256, 0.1183, 0.2768, 0.1171, 0.2931, 0.1495, 0.2937, 0.1653, 0.316, 0.1577, 0.3053, 0.1085, 0.302, 0.06069, 0.3271, 0.02967, 0.3517, 0.05223, 0.3634, 0.082, 0.3883, 0.07905, 0.4129, 0.1122, 0.4301, 0.1504, 0.4407, 0.1377, 0.4457, 0.09763, 0.4749, 0.06762, 0.4847, 0.09913, 0.5, 0.1054, 0.5, 0.5012, 0.5, 0.5012, 0.9553, 0.5012, 0.9446, 0.5314, 0.9506, 0.5602, 0.9343, 0.5775, 0.9159, 0.5513, 0.8958, 0.5664, 0.8795, 0.5835, 0.8479, 0.5842, 0.8584, 0.6026, 0.8818, 0.6017, 0.8996, 0.5817, 0.9325, 0.5958, 0.9138, 0.6116, 0.8857, 0.6208, 0.8649, 0.6501, 0.826, 0.6427, 0.7826, 0.6384, 0.7712, 0.6786, 0.806, 0.6884, 0.8038, 0.7334, 0.7762, 0.7558, 0.75, 0.7268, 0.7206, 0.7587, 0.7663, 0.7923, 0.7973, 0.8218, 0.7735, 0.8451, 0.7519, 0.8381, 0.7517, 0.8962, 0.7287, 0.9322, 0.6824, 0.9392, 0.7084, 0.9123, 0.7319, 0.8927, 0.7343, 0.8621, 0.7097, 0.8486, 0.6927, 0.8952, 0.6653, 0.8997, 0.6379, 0.866, 0.6211, 0.8328, 0.5881, 0.8474, 0.5706, 0.8489, 0.5798, 0.8224, 0.5498, 0.8046, 0.523, 0.7799, 0.5, 0.8072, 0.5, 0.8072, 0.4819, 0.8084, 0.4564, 0.8161, 0.4488, 0.788, 0.4222, 0.7972, 0.3957, 0.7834, 0.3835, 0.7687, 0.3797, 0.7951, 0.3806, 0.8164, 0.3792, 0.856, 0.3503, 0.9001, 0.3266, 0.9181, 0.3001, 0.9118, 0.2851, 0.9387, 0.2566, 0.9578, 0.2268, 0.9425, 0.2332, 0.9228, 0.2731, 0.9233, 0.2694, 0.8988, 0.282, 0.8734, 0.2731, 0.8515, 0.2615, 0.8308, 0.25, 0.8131, 0.2148, 0.82, 0.2033, 0.7903, 0.2427, 0.782, 0.2384, 0.7594, 0.219, 0.7788, 0.1795, 0.7604, 0.1651, 0.7412, 0.1396, 0.7461, 0.1352, 0.7731, 0.1548, 0.7603, 0.1653, 0.7944, 0.1534, 0.8112, 0.144, 0.7949, 0.1234, 0.8033, 0.08871, 0.7883, 0.09448, 0.7724, 0.1163, 0.7654, 0.1226, 0.7511, 0.1061, 0.7286, 0.1233, 0.6986, 0.1192, 0.6659, 0.0868, 0.6639, 0.06114, 0.639, 0.0572, 0.606, 0.07446, 0.5718, 0.1081, 0.5925, 0.1215, 0.5532, 0.05994, 0.5365, 0.04462, 0.5012, 0.5, 0.5012, 0.987, 0.5012, 0.9723, 0.5222, 0.9553, 0.5012, 0.5, 0.1054, 0.5156, 0.1133, 0.5308, 0.1348, 0.5464, 0.1334, 0.5548, 0.1035, 0.5796, 0.07391, 0.6008, 0.1, 0.5989, 0.05963, 0.6244, 0.02761, 0.6478, 0.04064, 0.6602, 0.065, 0.6757, 0.0897, 0.696, 0.07028, 0.7217, 0.05366, 0.7433, 0.07715, 0.7662, 0.1051, 0.7713, 0.1273, 0.7279, 0.1539, 0.7402, 0.1755, 0.7609, 0.1957, 0.782, 0.1649, 0.8051, 0.1522, 0.8386, 0.1662, 0.8409, 0.2035, 0.8176, 0.231, 0.8161, 0.2835, 0.8378, 0.2644, 0.8528, 0.2828, 0.858, 0.3232, 0.879, 0.3225, 0.9096, 0.3306, 0.9156, 0.3545, 0.9021, 0.3695, 0.8854, 0.3586, 0.8799, 0.3801, 0.8802, 0.4017, 0.8953, 0.4012, 0.8883, 0.4204, 0.9139, 0.4168, 0.9337, 0.4301, 0.9553, 0.4065, 0.9749, 0.4015, 0.9824, 0.4336, 0.9769, 0.4654, 0.9623, 0.4865, 0.987, 0.5012, 0.9553, 0.5012, 0.5, 0.5012, 0.04462, 0.5012, 0.04396, 0.4771, 0.06162, 0.4578, 0.07036, 0.4804, 0.09431, 0.4877, 0.09205, 0.4548, 0.06419, 0.4279, 0.06824, 0.3962, 0.1022, 0.3958, 0.09914, 0.3742, 0.07528, 0.3831, 0.06277, 0.3754, 0.06887, 0.3602, 0.04233, 0.3491, 0.03719, 0.3239, 0.02697, 0.3077, 0.05373, 0.3063, 0.06261, 0.3287, 0.07436, 0.3133, 0.06227, 0.3013, 0.09722, 0.298, 0.1086, 0.3152, 0.1283, 0.3177, 0.1171, 0.3005, 0.1064, 0.2808, 0.1062, 0.2534, 0.1162, 0.2237, 0.1479, 0.229, 0.1684, 0.2196, 0.1664, 0.1978, 0.192, 0.2159, 0.2138, 0.2268, 0.2076, 0.1929, 0.2024, 0.1493, 0.2107, 0.1316, 0.2349, 0.1451, 0.2459, 0.1734, 0.249, 0.1948, 0.2696, 0.1923, 0.2589, 0.1816, 0.2506, 0.1441, 0.256, 0.1183, 0.2768, 0.1171, 0.2931, 0.1495, 0.2937, 0.1653, 0.316, 0.1577, 0.3053, 0.1085, 0.302, 0.06069, 0.3271, 0.02967, 0.3517, 0.05223, 0.3634, 0.082, 0.3883, 0.07905, 0.4129, 0.1122, 0.4301, 0.1504, 0.4407, 0.1377, 0.4457, 0.09763, 0.4749, 0.06762, 0.4847, 0.09913, 0.5, 0.1054, 0.5, 0.5012, 0.5, 0.5012, 0.9553, 0.5012, 0.9446, 0.5314, 0.9506, 0.5602, 0.9343, 0.5775, 0.9159, 0.5513, 0.8958, 0.5664, 0.8795, 0.5835, 0.8479, 0.5842, 0.8584, 0.6026, 0.8818, 0.6017, 0.8996, 0.5817, 0.9325, 0.5958, 0.9138, 0.6116, 0.8857, 0.6208, 0.8649, 0.6501, 0.826, 0.6427, 0.7826, 0.6384, 0.7712, 0.6786, 0.806, 0.6884, 0.8038, 0.7334, 0.7762, 0.7558, 0.75, 0.7268, 0.7206, 0.7587, 0.7663, 0.7923, 0.7973, 0.8218, 0.7735, 0.8451, 0.7519, 0.8381, 0.7517, 0.8962, 0.7287, 0.9322, 0.6824, 0.9392, 0.7084, 0.9123, 0.7319, 0.8927, 0.7343, 0.8621, 0.7097, 0.8486, 0.6927, 0.8952, 0.6653, 0.8997, 0.6379, 0.866, 0.6211, 0.8328, 0.5881, 0.8474, 0.5706, 0.8489, 0.5798, 0.8224, 0.5498, 0.8046, 0.523, 0.7799, 0.5, 0.8072, 0.5, 0.8072, 0.4819, 0.8084, 0.4564, 0.8161, 0.4488, 0.788, 0.4222, 0.7972, 0.3957, 0.7834, 0.3835, 0.7687, 0.3797, 0.7951, 0.3806, 0.8164, 0.3792, 0.856, 0.3503, 0.9001, 0.3266, 0.9181, 0.3001, 0.9118, 0.2851, 0.9387, 0.2566, 0.9578, 0.2268, 0.9425, 0.2332, 0.9228, 0.2731, 0.9233, 0.2694, 0.8988, 0.282, 0.8734, 0.2731, 0.8515, 0.2615, 0.8308, 0.25, 0.8131, 0.2148, 0.82, 0.2033, 0.7903, 0.2427, 0.782, 0.2384, 0.7594, 0.219, 0.7788, 0.1795, 0.7604, 0.1651, 0.7412, 0.1396, 0.7461, 0.1352, 0.7731, 0.1548, 0.7603, 0.1653, 0.7944, 0.1534, 0.8112, 0.144, 0.7949, 0.1234, 0.8033, 0.08871, 0.7883, 0.09448, 0.7724, 0.1163, 0.7654, 0.1226, 0.7511, 0.1061, 0.7286, 0.1233, 0.6986, 0.1192, 0.6659, 0.0868, 0.6639, 0.06114, 0.639, 0.0572, 0.606, 0.07446, 0.5718, 0.1081, 0.5925, 0.1215, 0.5532, 0.05994, 0.5365, 0.04462, 0.5012, 0.5, 0.5012, 0.987, 0.5012, 0.9723, 0.5222, 0.9553, 0.5012, 0.5, 0.1054, 0.5156, 0.1133, 0.5308, 0.1348, 0.5464, 0.1334, 0.5548, 0.1035, 0.5796, 0.07391, 0.6008, 0.1, 0.5989, 0.05963, 0.6244, 0.02761, 0.6478, 0.04064, 0.6602, 0.065, 0.6757, 0.0897, 0.696, 0.07028, 0.7217, 0.05366, 0.7433, 0.07715, 0.7662, 0.1051, 0.7713, 0.1273, 0.7279, 0.1539, 0.7402, 0.1755, 0.7609, 0.1957, 0.782, 0.1649, 0.8051, 0.1522, 0.8386, 0.1662, 0.8409, 0.2035, 0.8176, 0.231, 0.8161, 0.2835, 0.8378, 0.2644, 0.8528, 0.2828, 0.858, 0.3232, 0.879, 0.3225, 0.9096, 0.3306, 0.9156, 0.3545, 0.9021, 0.3695, 0.8854, 0.3586, 0.8799, 0.3801, 0.8802, 0.4017, 0.8953, 0.4012, 0.8883, 0.4204, 0.9139, 0.4168, 0.9337, 0.4301, 0.9553, 0.4065, 0.9749, 0.4015, 0.9824, 0.4336, 0.9769, 0.4654, 0.9623, 0.4865, 0.987, 0.5012, 0.9553, 0.5012, 0.5, 0.5012, 0.04462, 0.5012, 0.04396, 0.4771, 0.06162, 0.4578, 0.07036, 0.4804, 0.09431, 0.4877, 0.09205, 0.4548, 0.06419, 0.4279, 0.06824, 0.3962, 0.1022, 0.3958, 0.09914, 0.3742, 0.07528, 0.3831, 0.06277, 0.3754, 0.06887, 0.3602, 0.04233, 0.3491, 0.03719, 0.3239, 0.02697, 0.3077, 0.05373, 0.3063, 0.06261, 0.3287, 0.07436, 0.3133, 0.06227, 0.3013, 0.09722, 0.298, 0.1086, 0.3152, 0.1283, 0.3177, 0.1171, 0.3005, 0.1064, 0.2808, 0.1062, 0.2534, 0.1162, 0.2237, 0.1479, 0.229, 0.1684, 0.2196, 0.1664, 0.1978, 0.192, 0.2159, 0.2138, 0.2268, 0.2076, 0.1929, 0.2024, 0.1493, 0.2107, 0.1316, 0.2349, 0.1451, 0.2459, 0.1734, 0.249, 0.1948, 0.2696, 0.1923, 0.2589, 0.1816, 0.2506, 0.1441, 0.256, 0.1183, 0.2768, 0.1171, 0.2931, 0.1495, 0.2937, 0.1653, 0.316, 0.1577, 0.3053, 0.1085, 0.302, 0.06069, 0.3271, 0.02967, 0.3517, 0.05223, 0.3634, 0.082, 0.3883, 0.07905, 0.4129, 0.1122, 0.4301, 0.1504, 0.4407, 0.1377, 0.4457, 0.09763, 0.4749, 0.06762, 0.4847, 0.09913, 0.5, 0.1054, 0.5, 0.5012, 0.5, 0.5012, 0.9553, 0.5012, 0.9446, 0.5314, 0.9506, 0.5602, 0.9343, 0.5775, 0.9159, 0.5513, 0.8958, 0.5664, 0.8795, 0.5835, 0.8479, 0.5842, 0.8584, 0.6026, 0.8818, 0.6017, 0.8996, 0.5817, 0.9325, 0.5958, 0.9138, 0.6116, 0.8857, 0.6208, 0.8649, 0.6501, 0.826, 0.6427, 0.7826, 0.6384, 0.7712, 0.6786, 0.806, 0.6884, 0.8038, 0.7334, 0.7762, 0.7558, 0.75, 0.7268, 0.7206, 0.7587, 0.7663, 0.7923, 0.7973, 0.8218, 0.7735, 0.8451, 0.7519, 0.8381, 0.7517, 0.8962, 0.7287, 0.9322, 0.6824, 0.9392, 0.7084, 0.9123, 0.7319, 0.8927, 0.7343, 0.8621, 0.7097, 0.8486, 0.6927, 0.8952, 0.6653, 0.8997, 0.6379, 0.866, 0.6211, 0.8328, 0.5881, 0.8474, 0.5706, 0.8489, 0.5798, 0.8224, 0.5498, 0.8046, 0.523, 0.7799, 0.5, 0.8072, 0.5, 0.8072, 0.4819, 0.8084, 0.4564, 0.8161, 0.4488, 0.788, 0.4222, 0.7972, 0.3957, 0.7834, 0.3835, 0.7687, 0.3797, 0.7951, 0.3806, 0.8164, 0.3792, 0.856, 0.3503, 0.9001, 0.3266, 0.9181, 0.3001, 0.9118, 0.2851, 0.9387, 0.2566, 0.9578, 0.2268, 0.9425, 0.2332, 0.9228, 0.2731, 0.9233, 0.2694, 0.8988, 0.282, 0.8734, 0.2731, 0.8515, 0.2615, 0.8308, 0.25, 0.8131, 0.2148, 0.82, 0.2033, 0.7903, 0.2427, 0.782, 0.2384, 0.7594, 0.219, 0.7788, 0.1795, 0.7604, 0.1651, 0.7412, 0.1396, 0.7461, 0.1352, 0.7731, 0.1548, 0.7603, 0.1653, 0.7944, 0.1534, 0.8112, 0.144, 0.7949, 0.1234, 0.8033, 0.08871, 0.7883, 0.09448, 0.7724, 0.1163, 0.7654, 0.1226, 0.7511, 0.1061, 0.7286, 0.1233, 0.6986, 0.1192, 0.6659, 0.0868, 0.6639, 0.06114, 0.639, 0.0572, 0.606, 0.07446, 0.5718, 0.1081, 0.5925, 0.1215, 0.5532, 0.05994, 0.5365, 0.04462, 0.5012, 0.5, 0.5012, 0.987, 0.5012, 0.9723, 0.5222, 0.9553, 0.5012, 0.5, 0.1054, 0.5156, 0.1133, 0.5308, 0.1348, 0.5464, 0.1334, 0.5548, 0.1035, 0.5796, 0.07391, 0.6008, 0.1, 0.5989, 0.05963, 0.6244, 0.02761, 0.6478, 0.04064, 0.6602, 0.065, 0.6757, 0.0897, 0.696, 0.07028, 0.7217, 0.05366, 0.7433, 0.07715, 0.7662, 0.1051, 0.7713, 0.1273, 0.7279, 0.1539, 0.7402, 0.1755, 0.7609, 0.1957, 0.782, 0.1649, 0.8051, 0.1522, 0.8386, 0.1662, 0.8409, 0.2035, 0.8176, 0.231, 0.8161, 0.2835, 0.8378, 0.2644, 0.8528, 0.2828, 0.858, 0.3232, 0.879, 0.3225, 0.9096, 0.3306, 0.9156, 0.3545, 0.9021, 0.3695, 0.8854, 0.3586, 0.8799, 0.3801, 0.8802, 0.4017, 0.8953, 0.4012, 0.8883, 0.4204, 0.9139, 0.4168, 0.9337, 0.4301, 0.9553, 0.4065, 0.9749, 0.4015, 0.9824, 0.4336, 0.9769, 0.4654, 0.9623, 0.4865, 0.987, 0.5012, 0.9553, 0.5012, 0.5, 0.5012, 0.04462, 0.5012, 0.04396, 0.4771, 0.06162, 0.4578, 0.07036, 0.4804, 0.09431, 0.4877, 0.09205, 0.4548, 0.06419, 0.4279, 0.06824, 0.3962, 0.1022, 0.3958, 0.09914, 0.3742, 0.07528, 0.3831, 0.06277, 0.3754, 0.06887, 0.3602, 0.04233, 0.3491, 0.03719, 0.3239, 0.02697, 0.3077, 0.05373, 0.3063, 0.06261, 0.3287, 0.07436, 0.3133, 0.06227, 0.3013, 0.09722, 0.298, 0.1086, 0.3152, 0.1283, 0.3177, 0.1171, 0.3005, 0.1064, 0.2808, 0.1062, 0.2534, 0.1162, 0.2237, 0.1479, 0.229, 0.1684, 0.2196, 0.1664, 0.1978, 0.192, 0.2159, 0.2138, 0.2268, 0.2076, 0.1929, 0.2024, 0.1493, 0.2107, 0.1316, 0.2349, 0.1451, 0.2459, 0.1734, 0.249, 0.1948, 0.2696, 0.1923, 0.2589, 0.1816, 0.2506, 0.1441, 0.256, 0.1183, 0.2768, 0.1171, 0.2931, 0.1495, 0.2937, 0.1653, 0.316, 0.1577, 0.3053, 0.1085, 0.302, 0.06069, 0.3271, 0.02967, 0.3517, 0.05223, 0.3634, 0.082, 0.3883, 0.07905, 0.4129, 0.1122, 0.4301, 0.1504, 0.4407, 0.1377, 0.4457, 0.09763, 0.4749, 0.06762, 0.4847, 0.09913, 0.5, 0.1054, 0.5, 0.5012])
me_plane_002.materials.append(mat_material_004)
me_plane_002.update()

# ---- objects
ob_trunk = bpy.data.objects.new('trunk', me_cube)
ob_leaves_002 = bpy.data.objects.new('leaves.002', me_plane_002)

# ---- transforms, parenting, visibility, modifiers, constraints
ob_trunk.location = (0.0, 0.0, 0.0)
ob_trunk.lock_rotations_4d = False
ob_trunk.empty_display_type = 'ARROWS'
ob_trunk.lineart.crease_threshold = 0.0
ob_leaves_002.location = (0.0, 0.0, 0.0)

# ---- collection membership
scene.collection.objects.link(ob_trunk)
scene.collection.objects.link(ob_leaves_002)

# ---- scene / render settings (as saved in the file)
scene.frame_start = 1; scene.frame_end = 250; scene.frame_set(1)
scene.render.engine = 'BLENDER_EEVEE_NEXT'
scene.cycles.sampling_pattern = 'TABULATED_SOBOL'
scene.view_settings.view_transform = 'Filmic'
bpy.context.view_layer.update()

# ---- added for rendering (the .blend has no active camera and no usable light): camera, sun
cam_auto = bpy.data.cameras.new('AutoCamera')
cam_auto.lens = 50.0
cam_auto.sensor_width = 36.0
cam_auto.clip_end = 1000.0
ob_auto_camera = bpy.data.objects.new('AutoCamera', cam_auto)
scene.collection.objects.link(ob_auto_camera)
ob_auto_camera.location = (47.8471, -56.2743, 44.4938)
ob_auto_camera.rotation_euler = (1.09748, -7.21219e-08, 0.694738)
scene.camera = ob_auto_camera
light_auto_sun = bpy.data.lights.new('AutoSun', 'SUN')
light_auto_sun.energy = 3.0
light_auto_sun.angle = 0.0523599
ob_auto_sun = bpy.data.objects.new('AutoSun', light_auto_sun)
scene.collection.objects.link(ob_auto_sun)
ob_auto_sun.rotation_euler = (0.872665, 0.174533, 0.523599)
bpy.context.view_layer.update()
